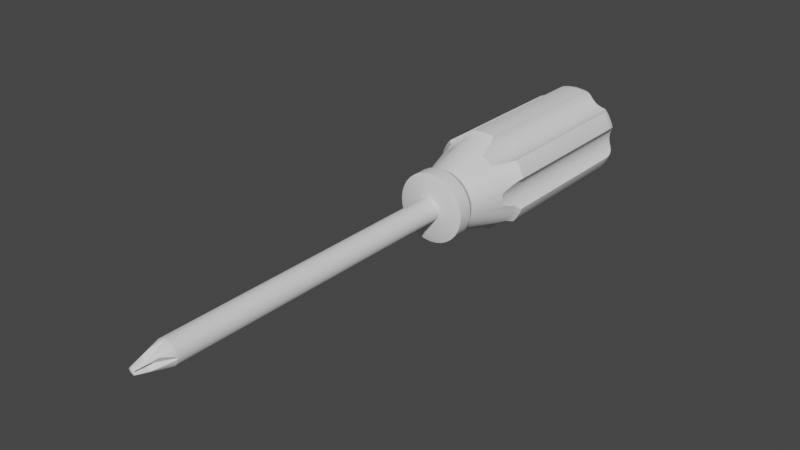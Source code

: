 # Source: PlusDriver.blend  (saved by Blender 3.0.42; exported with 4.5.12 LTS)
import bpy
from mathutils import Matrix  # noqa: F401  (used for matrix-valued properties, if any)

bpy.ops.wm.read_factory_settings(use_empty=True)
scene = bpy.context.scene
scene.name = 'Scene'

# ---- collections
col_collection = bpy.data.collections.new('Collection'); scene.collection.children.link(col_collection)

# ---- node groups
ng_auto_smooth = bpy.data.node_groups.new('Auto Smooth', 'GeometryNodeTree')
_s = ng_auto_smooth.interface.new_socket(name='Geometry', in_out='OUTPUT', socket_type='NodeSocketGeometry')
_s = ng_auto_smooth.interface.new_socket(name='Geometry', in_out='INPUT', socket_type='NodeSocketGeometry')
_s = ng_auto_smooth.interface.new_socket(name='Angle', in_out='INPUT', socket_type='NodeSocketFloat')
_s.subtype = 'ANGLE'
_s.min_value = 0.0
_s.max_value = 3.142
ng_auto_smooth.is_modifier = True
_N = ng_auto_smooth.nodes; _L = ng_auto_smooth.links
n0 = _N.new('NodeGroupOutput'); n0.name = 'Group Output'; n0.location = (480, -100)
n1 = _N.new('NodeGroupInput'); n1.name = 'Group Input'; n1.location = (-420, -300)
n2 = _N.new('NodeGroupInput'); n2.name = 'Group Input.001'; n2.location = (-60, -100)
n3 = _N.new('GeometryNodeSetShadeSmooth'); n3.name = 'Set Shade Smooth'; n3.location = (120, -100)
n3.domain = 'EDGE'
n4 = _N.new('GeometryNodeSetShadeSmooth'); n4.name = 'Set Shade Smooth.001'; n4.location = (300, -100)
n5 = _N.new('GeometryNodeInputMeshEdgeAngle'); n5.name = 'Edge Angle'; n5.location = (-420, -220)
n6 = _N.new('GeometryNodeInputEdgeSmooth'); n6.name = 'Is Edge Smooth'; n6.location = (-60, -160)
n7 = _N.new('GeometryNodeInputShadeSmooth'); n7.name = 'Is Face Smooth'; n7.location = (-240, -340)
n8 = _N.new('FunctionNodeBooleanMath'); n8.name = 'Boolean Math'; n8.location = (-60, -220)
n9 = _N.new('FunctionNodeCompare'); n9.name = 'Compare'; n9.location = (-240, -180)
n9.operation = 'LESS_EQUAL'
_L.new(n5.outputs[0], n9.inputs[0])
_L.new(n4.outputs[0], n0.inputs[0])
_L.new(n1.outputs[1], n9.inputs[1])
_L.new(n9.outputs[0], n8.inputs[0])
_L.new(n7.outputs[0], n8.inputs[1])
_L.new(n2.outputs[0], n3.inputs[0])
_L.new(n6.outputs[0], n3.inputs[1])
_L.new(n3.outputs[0], n4.inputs[0])
_L.new(n8.outputs[0], n3.inputs[2])
n0.is_active_output = True

# ---- world
world_world = bpy.data.worlds.new('World'); scene.world = world_world
world_world.use_nodes = True; world_world.node_tree.nodes.clear()
_N = world_world.node_tree.nodes; _L = world_world.node_tree.links
n0 = _N.new('ShaderNodeOutputWorld'); n0.name = 'World Output'; n0.location = (300, 300)
n1 = _N.new('ShaderNodeBackground'); n1.name = 'Background'; n1.location = (10, 300)
n1.inputs[0].default_value = (0.05088, 0.05088, 0.05088, 1.0)
_L.new(n1.outputs[0], n0.inputs[0])
n0.is_active_output = True
world_world.color = (0.05088, 0.05088, 0.05088)
world_world.use_sun_shadow = False
world_world.sun_shadow_jitter_overblur = 0.0

# ---- meshes
me_x = bpy.data.meshes.new('円柱')
me_x.from_pydata([(0.3467, 0.8371, 1.063), (0.5034, 0.7533, 1.063), (0.6712, -0.4318, 1.257), (0.8886, 0.1768, 1.063), (0.906, -3.616e-08, 1.063), (0.8886, -0.1768, 1.063), (0.5034, -0.7533, 1.063), (0.3467, -0.8371, 1.063), (-0.08415, -0.7841, 1.257), (-0.007555, -0.7766, 1.257), (-0.3467, -0.8371, 1.063), (0.06904, -0.7841, 1.257), (-0.5034, -0.7533, 1.063), (-0.8886, -0.1768, 1.063), (-0.906, 1.667e-08, 1.063), (-0.8886, 0.1768, 1.063), (-0.5034, 0.7533, 1.063), (-0.6691, -0.4318, 1.257), (-0.3467, 0.8371, 1.063), (0.3827, 0.9239, 1.0), (0.5556, 0.8315, 1.0), (-0.6328, 0.4694, 1.257), (0.9808, 0.1951, 1.0), (-0.6691, 0.4015, 1.257), (1.0, -4.371e-08, 1.0), (-0.718, 0.342, 1.257), (0.9808, -0.1951, 1.0), (0.5556, -0.8315, 1.0), (0.3827, -0.9239, 1.0), (-0.3827, -0.9239, 1.0), (-0.5556, -0.8315, 1.0), (-0.9808, -0.1951, 1.0), (-1.0, 1.192e-08, 1.0), (-0.9808, 0.1951, 1.0), (-0.5556, 0.8315, 1.0), (-0.3827, 0.9239, 1.0), (0.1173, 0.5897, 1.656), (-1.553e-07, 0.6012, 1.656), (0.2301, 0.5555, 1.656), (0.334, 0.4999, 1.656), (0.4251, 0.4251, 1.656), (0.06904, 0.7944, 1.257), (0.4999, 0.334, 1.656), (0.5555, 0.2301, 1.656), (-0.007555, 0.7869, 1.257), (0.5897, 0.1173, 1.656), (0.6012, -1.914e-08, 1.656), (-0.08415, 0.7944, 1.257), (0.5897, -0.1173, 1.656), (0.72, 0.342, 1.257), (0.5555, -0.2301, 1.656), (0.4999, -0.334, 1.656), (0.6712, 0.4015, 1.257), (0.4251, -0.4251, 1.656), (0.334, -0.4999, 1.656), (0.6349, 0.4694, 1.257), (0.2301, -0.5555, 1.656), (0.1173, -0.5897, 1.656), (-2.017e-07, -0.6012, 1.656), (-0.1173, -0.5897, 1.656), (-0.2301, -0.5555, 1.656), (-0.334, -0.4999, 1.656), (-0.4251, -0.4251, 1.656), (-0.4999, -0.334, 1.656), (-0.5555, -0.2301, 1.656), (-0.5897, -0.1173, 1.656), (-0.6012, 1.592e-08, 1.656), (-0.5897, 0.1173, 1.656), (-0.5555, 0.2301, 1.656), (-0.4999, 0.334, 1.656), (-0.4251, 0.4251, 1.656), (-0.334, 0.4999, 1.656), (-0.2301, 0.5555, 1.656), (-0.1173, 0.5897, 1.656), (0.1333, 0.6703, 1.741), (-1.572e-07, 0.6834, 1.741), (0.2615, 0.6314, 1.741), (0.3797, 0.5683, 1.741), (0.4833, 0.4833, 1.741), (0.5683, 0.3797, 1.741), (0.6314, 0.2615, 1.741), (0.6703, 0.1333, 1.741), (0.6834, -1.388e-08, 1.741), (0.6703, -0.1333, 1.741), (0.6314, -0.2615, 1.741), (0.5683, -0.3797, 1.741), (0.4833, -0.4833, 1.741), (0.3797, -0.5683, 1.741), (0.2615, -0.6314, 1.741), (0.1333, -0.6703, 1.741), (-2.099e-07, -0.6834, 1.741), (-0.1333, -0.6703, 1.741), (-0.2615, -0.6314, 1.741), (-0.3797, -0.5683, 1.741), (-0.4833, -0.4833, 1.741), (-0.5683, -0.3797, 1.741), (-0.6314, -0.2615, 1.741), (-0.6703, -0.1333, 1.741), (-0.6834, 2.597e-08, 1.741), (-0.6703, 0.1333, 1.741), (-0.6314, 0.2615, 1.741), (-0.5683, 0.3797, 1.741), (-0.4833, 0.4833, 1.741), (-0.3797, 0.5683, 1.741), (-0.2615, 0.6314, 1.741), (-0.1333, 0.6703, 1.741), (0.1333, 0.6703, 1.908), (-1.572e-07, 0.6834, 1.908), (0.2615, 0.6314, 1.908), (0.3797, 0.5683, 1.908), (0.4833, 0.4833, 1.908), (0.5683, 0.3797, 1.908), (0.6314, 0.2615, 1.908), (0.6703, 0.1333, 1.908), (0.6834, -1.309e-09, 1.908), (0.6703, -0.1333, 1.908), (0.6314, -0.2615, 1.908), (0.5683, -0.3797, 1.908), (0.4833, -0.4833, 1.908), (0.3797, -0.5683, 1.908), (0.2615, -0.6314, 1.908), (0.1333, -0.6703, 1.908), (-2.099e-07, -0.6834, 1.908), (-0.1333, -0.6703, 1.908), (-0.2615, -0.6314, 1.908), (-0.3797, -0.5683, 1.908), (-0.4833, -0.4833, 1.908), (-0.5683, -0.3797, 1.908), (-0.6314, -0.2615, 1.908), (-0.6703, -0.1333, 1.908), (-0.6834, 3.854e-08, 1.908), (-0.6703, 0.1333, 1.908), (-0.6314, 0.2615, 1.908), (-0.5683, 0.3797, 1.908), (-0.4833, 0.4833, 1.908), (-0.3797, 0.5683, 1.908), (-0.2615, 0.6314, 1.908), (-0.1333, 0.6703, 1.908), (0.09636, 0.4844, 1.942), (-1.513e-07, 0.4939, 1.942), (0.189, 0.4563, 1.942), (0.2744, 0.4107, 1.942), (0.3492, 0.3492, 1.942), (0.4107, 0.2744, 1.942), (0.4563, 0.189, 1.942), (0.4844, 0.09636, 1.942), (0.4939, 2.185e-09, 1.942), (0.4844, -0.09636, 1.942), (0.4563, -0.189, 1.942), (0.4107, -0.2744, 1.942), (0.3492, -0.3492, 1.942), (0.2744, -0.4107, 1.942), (0.189, -0.4563, 1.942), (0.09636, -0.4844, 1.942), (-1.893e-07, -0.4939, 1.942), (-0.09636, -0.4844, 1.942), (-0.189, -0.4563, 1.942), (-0.2744, -0.4107, 1.942), (-0.3492, -0.3492, 1.942), (-0.4107, -0.2744, 1.942), (-0.4563, -0.189, 1.942), (-0.4844, -0.09636, 1.942), (-0.4939, 3.098e-08, 1.942), (-0.4844, 0.09636, 1.942), (-0.4563, 0.189, 1.942), (-0.4107, 0.2744, 1.942), (-0.3492, 0.3492, 1.942), (-0.2744, 0.4107, 1.942), (-0.189, 0.4563, 1.942), (-0.09636, 0.4844, 1.942), (0.1567, 0.7877, -1.0), (0.3074, 0.742, -1.0), (0.3827, 0.9239, -0.8041), (0.3268, 0.7891, -0.9933), (0.345, 0.8329, -0.9738), (0.3606, 0.8706, -0.9426), (0.3726, 0.8995, -0.902), (0.3801, 0.9177, -0.8548), (0.4462, 0.6678, -1.0), (0.5556, 0.8315, -0.8041), (0.4745, 0.7102, -0.9933), (0.5009, 0.7496, -0.9738), (0.5235, 0.7835, -0.9426), (0.5409, 0.8095, -0.902), (0.5518, 0.8259, -0.8548), (0.5679, 0.5679, -1.0), (0.6039, 0.6039, -0.9933), (0.742, 0.3074, -1.0), (0.7877, 0.1567, -1.0), (0.9808, 0.1951, -0.8041), (0.8377, 0.1666, -0.9933), (0.8843, 0.1759, -0.9738), (0.9242, 0.1838, -0.9426), (0.9549, 0.1899, -0.902), (0.9742, 0.1938, -0.8548), (0.8032, -2.608e-08, -1.0), (1.0, -4.371e-08, -0.8041), (0.8541, -3.073e-08, -0.9933), (0.9016, -3.492e-08, -0.9738), (0.9423, -3.865e-08, -0.9426), (0.9736, -4.133e-08, -0.902), (0.9933, -4.307e-08, -0.8548), (0.7877, -0.1567, -1.0), (0.9808, -0.1951, -0.8041), (0.8377, -0.1666, -0.9933), (0.8843, -0.1759, -0.9738), (0.9242, -0.1838, -0.9426), (0.9549, -0.1899, -0.902), (0.9742, -0.1938, -0.8548), (0.742, -0.3074, -1.0), (0.5679, -0.5679, -1.0), (0.6039, -0.6039, -0.9933), (0.4462, -0.6678, -1.0), (0.5556, -0.8315, -0.8041), (0.4745, -0.7102, -0.9933), (0.5009, -0.7496, -0.9738), (0.5235, -0.7835, -0.9426), (0.5409, -0.8095, -0.902), (0.5518, -0.8259, -0.8548), (0.3074, -0.742, -1.0), (0.3827, -0.9239, -0.8041), (0.3268, -0.7891, -0.9933), (0.345, -0.8329, -0.9738), (0.3606, -0.8706, -0.9426), (0.3726, -0.8995, -0.902), (0.3801, -0.9177, -0.8548), (0.1567, -0.7877, -1.0), (-0.1567, -0.7877, -1.0), (-0.3074, -0.742, -1.0), (-0.3827, -0.9239, -0.8041), (-0.3268, -0.7891, -0.9933), (-0.345, -0.8329, -0.9738), (-0.3606, -0.8706, -0.9426), (-0.3726, -0.8995, -0.902), (-0.3801, -0.9177, -0.8548), (-0.4462, -0.6678, -1.0), (-0.5556, -0.8315, -0.8041), (-0.4745, -0.7102, -0.9933), (-0.5009, -0.7496, -0.9738), (-0.5235, -0.7835, -0.9426), (-0.5409, -0.8095, -0.902), (-0.5518, -0.8259, -0.8548), (-0.5679, -0.5679, -1.0), (-0.6039, -0.6039, -0.9933), (-0.742, -0.3074, -1.0), (-0.7877, -0.1567, -1.0), (-0.9808, -0.1951, -0.8041), (-0.8377, -0.1666, -0.9933), (-0.8843, -0.1759, -0.9738), (-0.9242, -0.1838, -0.9426), (-0.9549, -0.1899, -0.902), (-0.9742, -0.1938, -0.8548), (-0.8032, 1.118e-08, -1.0), (-1.0, 1.192e-08, -0.8041), (-0.8541, 1.141e-08, -0.9933), (-0.9016, 1.153e-08, -0.9738), (-0.9423, 1.187e-08, -0.9426), (-0.9736, 1.187e-08, -0.902), (-0.9933, 1.187e-08, -0.8548), (-0.7877, 0.1567, -1.0), (-0.9808, 0.1951, -0.8041), (-0.8377, 0.1666, -0.9933), (-0.8843, 0.1759, -0.9738), (-0.9242, 0.1838, -0.9426), (-0.9549, 0.1899, -0.902), (-0.9742, 0.1938, -0.8548), (-0.742, 0.3074, -1.0), (-0.5679, 0.5679, -1.0), (-0.6039, 0.6039, -0.9933), (-0.4462, 0.6678, -1.0), (-0.5556, 0.8315, -0.8041), (-0.4745, 0.7102, -0.9933), (-0.5009, 0.7496, -0.9738), (-0.5235, 0.7835, -0.9426), (-0.5409, 0.8095, -0.902), (-0.5518, 0.8259, -0.8548), (-0.3074, 0.742, -1.0), (-0.3827, 0.9239, -0.8041), (-0.3268, 0.7891, -0.9933), (-0.345, 0.8329, -0.9738), (-0.3606, 0.8706, -0.9426), (-0.3726, 0.8995, -0.902), (-0.3801, 0.9177, -0.8548), (-0.1567, 0.7877, -1.0), (-0.9703, 0.2295, 1.0), (-0.6072, 0.6624, -0.9738), (-0.9703, 0.2295, -0.8041), (-0.603, 0.6196, -0.9886), (-0.6045, 0.6045, -0.993), (-0.6324, 0.7684, 1.0), (-0.6324, 0.7684, -0.8041), (-0.718, 0.342, -1.0), (-0.8662, 0.2506, 1.063), (-0.7278, 0.3339, -1.0), (-0.6235, 0.5002, -1.0), (-0.919, 0.2346, 1.032), (-0.6105, 0.6962, 1.047), (-0.6077, 0.6677, 1.063), (-0.6691, 0.4015, -1.0), (-0.6328, 0.4694, -1.0), (-0.8453, 0.2569, 1.098), (-0.7541, 0.3124, 1.237), (-0.7774, 0.2932, 1.205), (-0.6303, 0.7615, -0.8548), (-0.7341, 0.3288, 1.257), (-0.6704, 0.4479, 1.257), (-0.6144, 0.709, -0.9426), (-0.6242, 0.7412, -0.902), (-0.6105, 0.6962, -0.9521), (-0.6211, 0.5079, 1.257), (-0.6105, 0.543, 1.229), (-0.6045, 0.6045, 1.162), (-0.603, 0.6196, 1.141), (-0.9632, 0.2302, -0.8548), (-0.6105, 0.543, -0.9977), (-0.9421, 0.2323, -0.902), (-0.6046, 0.6032, -0.9933), (-0.9078, 0.238, -0.9426), (-0.919, 0.2346, -0.93), (-0.8611, 0.2521, -0.9738), (-0.8453, 0.2569, -0.9794), (-0.8035, 0.2793, -0.9933), (-0.7541, 0.3124, -0.9983), (-0.7774, 0.2932, -0.9961), (-0.625, -0.7745, 1.0), (-0.7926, -0.3154, -0.9933), (-0.625, -0.7745, -0.8041), (-0.9609, -0.2607, 1.0), (-0.779, -0.3227, -0.9948), (-0.9609, -0.2607, -0.8041), (-0.6495, -0.4685, -1.0), (-0.6874, -0.4095, -1.0), (-0.6105, -0.7265, 1.031), (-0.6049, -0.67, 1.063), (-0.8561, -0.2839, 1.063), (-0.6691, -0.4318, -1.0), (-0.919, -0.2648, 1.026), (-0.8453, -0.2872, 1.081), (-0.779, -0.3227, 1.185), (-0.603, -0.6499, 1.096), (-0.6072, -0.6072, 1.155), (-0.9537, -0.2614, -0.8548), (-0.919, -0.2648, -0.9185), (-0.9326, -0.2635, -0.902), (-0.6105, -0.5733, 1.192), (-0.642, -0.4825, 1.257), (-0.6328, -0.4997, 1.249), (-0.6704, -0.4479, 1.257), (-0.718, -0.3723, 1.245), (-0.851, -0.2855, -0.9738), (-0.8977, -0.2713, -0.9426), (-0.6975, -0.3972, 1.257), (-0.8453, -0.2872, -0.9758), (-0.7774, -0.3235, 1.187), (-0.6229, -0.7675, -0.8548), (-0.7774, -0.3235, -0.9949), (-0.6168, -0.7473, -0.902), (-0.6105, -0.7265, -0.9282), (-0.6092, -0.7132, -0.9426), (-0.718, -0.3723, -0.9988), (-0.6044, -0.6647, -0.9738), (-0.603, -0.6499, -0.9789), (-0.6072, -0.6072, -0.9914), (-0.608, -0.599, -0.9933), (-0.6328, -0.4997, -0.9991), (-0.6105, -0.5733, -0.9952), (0.3138, -0.9448, 1.0), (-0.2492, -0.862, -0.9738), (0.3138, -0.9448, -0.8041), (-0.3259, -0.9411, 1.0), (-0.3259, -0.9411, -0.8041), (-0.2257, -0.8427, -0.9842), (-0.1983, -0.8281, -0.9933), (0.2701, -0.8915, 1.043), (0.2423, -0.8687, 1.063), (-0.1607, -0.808, -0.9973), (-0.1109, -0.7922, -1.0), (-0.2852, -0.8915, 1.04), (0.09954, -0.7933, -1.0), (-0.2533, -0.8654, 1.063), (-0.08415, -0.7841, -1.0), (-0.007555, -0.7766, -1.0), (0.06904, -0.7841, -1.0), (0.2106, -0.8427, 1.129), (0.1625, -0.817, 1.205), (0.1427, -0.8064, 1.229), (0.1073, -0.7957, 1.257), (-0.3078, -0.9192, -0.902), (-0.3213, -0.9355, -0.8548), (-0.2865, -0.8931, -0.9426), (-0.2852, -0.8915, -0.9441), (-1.21e-07, -0.8063, 1.257), (-0.1187, -0.7946, 1.257), (-0.1578, -0.8064, 1.226), (-0.1607, -0.808, 1.223), (-0.2257, -0.8427, 1.121), (0.3092, -0.9392, -0.8548), (0.2957, -0.9228, -0.902), (-0.1578, -0.8064, -0.9975), (0.2744, -0.8968, -0.9426), (0.2701, -0.8915, -0.9474), (0.2382, -0.8654, -0.9738), (0.2106, -0.8427, -0.986), (0.1887, -0.831, -0.9933), (0.1625, -0.817, -0.9961), (0.1427, -0.8064, -0.9977), (0.9608, -0.2609, 1.0), (0.6111, -0.7117, -0.9426), (0.6126, -0.7265, -0.9265), (0.9608, -0.2609, -0.8041), (0.6267, -0.7731, 1.0), (0.6267, -0.7731, -0.8041), (0.6063, -0.6631, -0.9738), (0.8559, -0.2846, 1.063), (0.921, -0.2648, 1.025), (0.609, -0.609, -0.9903), (0.605, -0.6499, -0.9783), (0.6068, -0.6684, 1.063), (0.6126, -0.7265, 1.03), (0.6836, -0.4167, -1.0), (0.6712, -0.4318, -1.0), (0.6554, -0.4613, -1.0), (0.8474, -0.2872, 1.077), (0.7801, -0.3231, 1.183), (0.605, -0.6499, 1.093), (0.609, -0.609, 1.15), (0.6937, -0.4044, 1.257), (0.7795, -0.3235, 1.183), (0.72, -0.3723, 1.241), (0.6103, -0.5962, -0.9933), (0.6126, -0.5733, -0.995), (0.6126, -0.5733, 1.189), (0.6704, -0.4479, 1.257), (0.6349, -0.4997, 1.246), (0.6479, -0.4753, 1.257), (0.6349, -0.4997, -0.9989), (0.9536, -0.2616, -0.8548), (0.72, -0.3723, -0.9985), (0.9325, -0.2637, -0.902), (0.921, -0.2648, -0.916), (0.8975, -0.272, -0.9426), (0.7795, -0.3235, -0.9946), (0.8508, -0.2862, -0.9738), (0.8474, -0.2872, -0.975), (0.7801, -0.3231, -0.9946), (0.7922, -0.3167, -0.9933), (0.6246, -0.7662, -0.8548), (0.6184, -0.7459, -0.902), (0.634, 0.7671, 1.0), (0.8031, 0.2806, -0.9933), (0.634, 0.7671, -0.8041), (0.7555, 0.3129, -0.9981), (0.7795, 0.2932, -0.9958), (0.9703, 0.2297, 1.0), (0.9703, 0.2297, -0.8041), (0.6349, 0.4694, -1.0), (0.6268, 0.4962, -1.0), (0.7262, 0.3369, -1.0), (0.72, 0.342, -1.0), (0.6096, 0.6661, 1.063), (0.6126, 0.6962, 1.046), (0.6712, 0.4015, -1.0), (0.921, 0.2346, 1.031), (0.866, 0.2513, 1.063), (0.605, 0.6196, -0.988), (0.605, 0.6196, 1.139), (0.6091, 0.6608, -0.9738), (0.6126, 0.6962, -0.9511), (0.6063, 0.6063, 1.157), (0.6126, 0.543, 1.226), (0.6244, 0.504, 1.257), (0.6704, 0.4479, 1.257), (0.6258, 0.7399, -0.902), (0.616, 0.7076, -0.9426), (0.632, 0.7602, -0.8548), (0.7555, 0.3129, 1.235), (0.7325, 0.3318, 1.257), (0.8474, 0.2569, 1.094), (0.7795, 0.2932, 1.201), (0.9631, 0.2304, -0.8548), (0.921, 0.2346, -0.9274), (0.942, 0.2325, -0.902), (0.8474, 0.2569, -0.9786), (0.9076, 0.2386, -0.9426), (0.8609, 0.2528, -0.9738), (0.6063, 0.6063, -0.9919), (0.6069, 0.6003, -0.9933), (0.6126, 0.543, -0.9975), (-0.3191, 0.9432, 1.0), (-0.1859, 0.8318, -0.9933), (-0.3191, 0.9432, -0.8041), (-0.163, 0.8196, -0.9957), (0.307, 0.9469, 1.0), (0.307, 0.9469, -0.8041), (-0.1578, 0.8168, -0.9962), (-0.08519, 0.7948, -1.0), (0.2331, 0.8715, 1.063), (0.2701, 0.9019, 1.036), (0.07379, 0.7959, -1.0), (0.06904, 0.7944, -1.0), (-0.08415, 0.7944, -1.0), (-0.2441, 0.8682, 1.063), (-0.2852, 0.9019, 1.033), (0.08156, 0.7982, 1.257), (-5.888e-08, 0.8063, 1.257), (-0.007555, 0.7869, -1.0), (0.1648, 0.8286, 1.182), (0.1427, 0.8168, 1.209), (0.2106, 0.8531, 1.11), (0.2889, 0.9249, -0.902), (0.3024, 0.9413, -0.8548), (0.2701, 0.9019, -0.9379), (-0.2257, 0.8531, 1.102), (-0.163, 0.8196, 1.2), (0.2667, 0.8991, -0.9426), (-0.1578, 0.8168, 1.206), (-0.09297, 0.7971, 1.257), (0.2106, 0.8531, -0.9819), (0.229, 0.8682, -0.9738), (0.1427, 0.8168, -0.9964), (0.1648, 0.8286, -0.9945), (0.1763, 0.8348, -0.9933), (-0.3145, 0.9376, -0.8548), (-0.301, 0.9212, -0.902), (-0.2257, 0.8531, -0.9801), (-0.2852, 0.9019, -0.9322), (-0.2777, 0.8958, -0.9426), (-0.24, 0.8648, -0.9738)], [], [(172, 19, 20, 179), (179, 20, 448, 450), (22, 189, 454, 453), (189, 22, 24, 196), (196, 24, 26, 203), (409, 203, 26, 406), (27, 213, 411, 410), (213, 27, 28, 220), (368, 220, 28, 366), (29, 229, 370, 369), (229, 29, 30, 236), (326, 236, 30, 324), (327, 31, 246, 329), (246, 31, 32, 253), (253, 32, 33, 260), (260, 33, 284, 286), (289, 34, 270, 290), (270, 34, 35, 277), (277, 35, 488, 490), (5, 4, 46, 48), (492, 19, 172, 493), (497, 496, 0, 19, 492), (0, 1, 20, 19), (460, 448, 20, 1, 459), (462, 463, 3, 22, 453), (3, 4, 24, 22), (4, 5, 26, 24), (414, 406, 26, 5, 413), (418, 417, 6, 27, 410), (6, 7, 28, 27), (373, 366, 28, 7, 374), (377, 379, 10, 29, 369), (10, 12, 30, 29), (332, 324, 30, 12, 333), (336, 334, 13, 31, 327), (13, 14, 32, 31), (14, 15, 33, 32), (295, 284, 33, 15, 292), (296, 297, 16, 34, 289), (16, 18, 35, 34), (488, 35, 18, 501, 502), (53, 51, 85, 86), (337, 338, 64, 65, 13, 334), (422, 413, 5, 48, 50, 423), (14, 13, 65, 66), (427, 423, 50, 51, 432, 426, 428), (15, 14, 66, 67), (434, 432, 51, 53, 425, 431, 433), (300, 292, 15, 67, 68, 301, 302), (424, 425, 53, 54, 6, 417), (304, 301, 68, 69, 305), (7, 6, 54, 56), (37, 36, 506, 507, 503, 504), (309, 305, 69, 70, 311, 310), (383, 374, 7, 56, 57, 384), (38, 0, 496, 508, 506, 36), (312, 311, 70, 71, 16, 297), (385, 384, 57, 58, 391, 386), (1, 0, 38, 39), (18, 16, 71, 72), (392, 391, 58, 59, 394, 393), (465, 459, 1, 39, 40, 468), (18, 72, 73, 513, 512, 501), (395, 394, 59, 60, 10, 379), (469, 468, 40, 42, 471, 470), (513, 73, 37, 504, 516, 515), (12, 10, 60, 61), (476, 471, 42, 43, 475), (339, 333, 12, 61, 62, 340), (478, 475, 43, 45, 3, 463, 477), (344, 340, 62, 63, 347, 345, 346), (4, 3, 45, 46), (351, 347, 63, 64, 338, 353, 348), (89, 88, 120, 121), (68, 67, 99, 100), (54, 53, 86, 87), (69, 68, 100, 101), (56, 54, 87, 88), (36, 37, 75, 74), (70, 69, 101, 102), (57, 56, 88, 89), (38, 36, 74, 76), (71, 70, 102, 103), (58, 57, 89, 90), (39, 38, 76, 77), (72, 71, 103, 104), (59, 58, 90, 91), (40, 39, 77, 78), (73, 72, 104, 105), (60, 59, 91, 92), (42, 40, 78, 79), (37, 73, 105, 75), (61, 60, 92, 93), (43, 42, 79, 80), (62, 61, 93, 94), (45, 43, 80, 81), (63, 62, 94, 95), (46, 45, 81, 82), (64, 63, 95, 96), (48, 46, 82, 83), (65, 64, 96, 97), (50, 48, 83, 84), (66, 65, 97, 98), (51, 50, 84, 85), (67, 66, 98, 99), (124, 123, 155, 156), (76, 74, 106, 108), (103, 102, 134, 135), (90, 89, 121, 122), (77, 76, 108, 109), (104, 103, 135, 136), (91, 90, 122, 123), (78, 77, 109, 110), (105, 104, 136, 137), (92, 91, 123, 124), (79, 78, 110, 111), (75, 105, 137, 107), (93, 92, 124, 125), (80, 79, 111, 112), (94, 93, 125, 126), (81, 80, 112, 113), (95, 94, 126, 127), (82, 81, 113, 114), (96, 95, 127, 128), (83, 82, 114, 115), (97, 96, 128, 129), (84, 83, 115, 116), (98, 97, 129, 130), (85, 84, 116, 117), (99, 98, 130, 131), (86, 85, 117, 118), (100, 99, 131, 132), (87, 86, 118, 119), (101, 100, 132, 133), (88, 87, 119, 120), (74, 75, 107, 106), (102, 101, 133, 134), (165, 164, 163, 162, 161, 160, 159, 158, 157, 156, 155, 154, 153, 152, 151, 150, 149, 148, 147, 146, 145, 144, 143, 142, 141, 140, 138, 139, 169, 168, 167, 166), (111, 110, 142, 143), (107, 137, 169, 139), (125, 124, 156, 157), (112, 111, 143, 144), (126, 125, 157, 158), (113, 112, 144, 145), (127, 126, 158, 159), (114, 113, 145, 146), (128, 127, 159, 160), (115, 114, 146, 147), (129, 128, 160, 161), (116, 115, 147, 148), (130, 129, 161, 162), (117, 116, 148, 149), (131, 130, 162, 163), (118, 117, 149, 150), (132, 131, 163, 164), (119, 118, 150, 151), (133, 132, 164, 165), (120, 119, 151, 152), (106, 107, 139, 138), (134, 133, 165, 166), (121, 120, 152, 153), (108, 106, 138, 140), (135, 134, 166, 167), (122, 121, 153, 154), (109, 108, 140, 141), (136, 135, 167, 168), (123, 122, 154, 155), (110, 109, 141, 142), (137, 136, 168, 169), (519, 520, 170, 498), (172, 177, 510, 493), (510, 177, 176, 509), (509, 176, 175, 514, 511), (514, 175, 174, 518), (518, 174, 173, 521, 517), (521, 173, 171, 170, 520), (172, 179, 184, 177), (177, 184, 183, 176), (176, 183, 182, 175), (175, 182, 181, 174), (174, 181, 180, 173), (173, 180, 178, 171), (474, 184, 179, 450), (184, 474, 472, 183), (183, 472, 473, 182), (467, 466, 181, 182, 473), (464, 485, 186, 180, 181, 466), (180, 186, 185, 178), (485, 486, 186), (487, 456, 185, 186, 486), (187, 457, 451), (454, 189, 194, 479), (479, 194, 193, 481), (480, 481, 193, 192, 483), (483, 192, 191, 484), (484, 191, 190, 449, 482), (449, 190, 188, 187, 451, 452), (189, 196, 201, 194), (194, 201, 200, 193), (193, 200, 199, 192), (192, 199, 198, 191), (191, 198, 197, 190), (190, 197, 195, 188), (196, 203, 208, 201), (201, 208, 207, 200), (200, 207, 206, 199), (199, 206, 205, 198), (198, 205, 204, 197), (197, 204, 202, 195), (208, 203, 409, 436), (438, 207, 208, 436), (439, 440, 206, 207, 438), (442, 205, 206, 440), (443, 445, 204, 205, 442), (445, 444, 209, 202, 204), (437, 419, 209, 444, 441), (211, 429, 415), (430, 429, 211, 210, 421, 435), (411, 213, 218, 446), (446, 218, 217, 447), (408, 447, 217, 216, 407), (215, 412, 407, 216), (416, 412, 215, 214, 211, 415), (211, 214, 212, 210), (213, 220, 225, 218), (218, 225, 224, 217), (217, 224, 223, 216), (216, 223, 222, 215), (215, 222, 221, 214), (214, 221, 219, 212), (225, 220, 368, 396), (224, 225, 396, 397), (399, 223, 224, 397), (400, 401, 222, 223, 399), (402, 403, 221, 222, 401), (404, 226, 219, 221, 403), (378, 226, 404, 405), (375, 227, 376, 398), (370, 229, 234, 388), (234, 233, 387, 388), (233, 232, 389, 387), (390, 389, 232, 231, 367), (371, 367, 231, 230, 372), (375, 372, 230, 228, 227), (229, 236, 241, 234), (234, 241, 240, 233), (233, 240, 239, 232), (232, 239, 238, 231), (231, 238, 237, 230), (230, 237, 235, 228), (354, 241, 236, 326), (241, 354, 356, 240), (357, 358, 239, 240, 356), (238, 239, 358, 360), (361, 362, 243, 237, 238, 360), (237, 243, 242, 235), (363, 243, 362), (364, 330, 242, 243, 363, 365), (355, 328, 244, 331, 359), (246, 251, 341, 329), (251, 250, 343, 341), (342, 343, 250, 249, 350), (249, 248, 349, 350), (352, 349, 248, 247, 325), (328, 325, 247, 245, 244), (246, 253, 258, 251), (251, 258, 257, 250), (250, 257, 256, 249), (249, 256, 255, 248), (248, 255, 254, 247), (247, 254, 252, 245), (253, 260, 265, 258), (258, 265, 264, 257), (257, 264, 263, 256), (256, 263, 262, 255), (255, 262, 261, 254), (254, 261, 259, 252), (313, 265, 260, 286), (315, 264, 265, 313), (318, 317, 263, 264, 315), (262, 263, 317, 319), (320, 321, 261, 262, 319), (323, 322, 266, 259, 261, 321), (266, 322, 293), (288, 268, 316), (314, 316, 268, 267, 294), (290, 270, 275, 303), (303, 275, 274, 307), (307, 274, 273, 306), (308, 306, 273, 272, 285), (287, 285, 272, 271, 268, 288), (268, 271, 269, 267), (270, 277, 282, 275), (275, 282, 281, 274), (274, 281, 280, 273), (273, 280, 279, 272), (272, 279, 278, 271), (271, 278, 276, 269), (522, 282, 277, 490), (523, 281, 282, 522), (526, 280, 281, 523, 525), (527, 279, 280, 526), (489, 278, 279, 527, 524), (491, 283, 276, 278, 489), (495, 283, 491, 494), (458, 457, 187, 188, 195, 202, 209, 419, 420, 421, 210, 212, 219, 226, 378, 382, 381, 380, 376, 227, 228, 235, 242, 330, 335, 331, 244, 245, 252, 259, 266, 293, 291, 298, 299, 294, 267, 269, 276, 283, 495, 500, 505, 499, 498, 170, 171, 178, 185, 456, 455, 461), (296, 289, 290, 303, 307, 306, 308), (308, 285, 287, 312, 297, 296), (312, 287, 288, 316, 314, 310, 311), (310, 314, 294, 299, 21, 309), (298, 23, 21, 299), (25, 23, 298, 291), (301, 304, 25, 291, 293, 322, 323, 302), (323, 321, 320, 300, 302), (319, 317, 318, 295, 292, 300, 320), (315, 313, 286, 284, 295, 318), (305, 309, 21, 23, 25, 304), (342, 336, 327, 329, 341, 343), (352, 337, 334, 336, 342, 350, 349), (337, 352, 325, 328, 355, 353, 338), (359, 348, 353, 355), (359, 331, 335, 17, 351, 348), (364, 346, 345, 17, 335, 330), (344, 346, 364, 365), (365, 363, 362, 361, 339, 340, 344), (360, 358, 357, 332, 333, 339, 361), (356, 354, 326, 324, 332, 357), (351, 17, 345, 347), (377, 369, 370, 388, 387, 389, 390), (390, 367, 371, 395, 379, 377), (394, 395, 371, 372, 375, 398, 393), (398, 376, 380, 8, 392, 393), (381, 9, 8, 380), (382, 11, 9, 381), (385, 386, 11, 382, 378, 405), (405, 404, 403, 402, 383, 384, 385), (402, 401, 400, 373, 374, 383), (400, 399, 397, 396, 368, 366, 373), (391, 392, 8, 9, 11, 386), (425, 424, 416, 415, 429, 430, 431), (435, 433, 431, 430), (433, 435, 421, 420, 2, 434), (437, 428, 426, 2, 420, 419), (441, 427, 428, 437), (445, 443, 422, 423, 427, 441, 444), (443, 442, 440, 439, 414, 413, 422), (438, 436, 409, 406, 414, 439), (434, 2, 426, 432), (418, 410, 411, 446, 447, 408), (417, 418, 408, 407, 412, 416, 424), (466, 467, 460, 459, 465, 464), (474, 450, 448, 460, 467, 473, 472), (480, 462, 453, 454, 479, 481), (483, 484, 482, 477, 463, 462, 480), (478, 477, 482, 449, 452), (475, 478, 452, 451, 457, 458, 49, 476), (461, 52, 49, 458), (455, 55, 52, 461), (471, 476, 49, 52, 55, 470), (469, 470, 55, 455, 456, 487), (487, 486, 485, 464, 465, 468, 469), (493, 510, 509, 511, 497, 492), (517, 508, 496, 497, 511, 514, 518), (520, 519, 507, 506, 508, 517, 521), (498, 499, 41, 503, 507, 519), (44, 41, 499, 505), (500, 47, 44, 505), (495, 494, 515, 516, 47, 500), (491, 489, 524, 512, 513, 515, 494), (527, 526, 525, 502, 501, 512, 524), (522, 490, 488, 502, 525, 523), (41, 44, 47, 516, 504, 503)])
me_x.polygons.foreach_set('use_smooth', [True] * 372)
_uv = me_x.uv_layers.new(name='UVマップ')
_uv.uv.foreach_set('vector', [0.9375, 0.549, 0.9375, 1.0, 0.9062, 1.0, 0.9062, 0.549, 0.9062, 0.549, 0.9062, 1.0, 0.8901, 1.0, 0.8901, 0.549, 0.7812, 1.0, 0.7812, 0.549, 0.787, 0.549, 0.787, 1.0, 0.7812, 0.549, 0.7812, 1.0, 0.75, 1.0, 0.75, 0.549, 0.75, 0.549, 0.75, 1.0, 0.7188, 1.0, 0.7188, 0.549, 0.7078, 0.549, 0.7188, 0.549, 0.7188, 1.0, 0.7078, 1.0, 0.5938, 1.0, 0.5938, 0.549, 0.6084, 0.549, 0.6084, 1.0, 0.5938, 0.549, 0.5938, 1.0, 0.5625, 1.0, 0.5625, 0.549, 0.551, 0.549, 0.5625, 0.549, 0.5625, 1.0, 0.551, 1.0, 0.4375, 1.0, 0.4375, 0.549, 0.447, 0.549, 0.447, 1.0, 0.4375, 0.549, 0.4375, 1.0, 0.4062, 1.0, 0.4062, 0.549, 0.3919, 0.549, 0.4062, 0.549, 0.4062, 1.0, 0.3919, 1.0, 0.2922, 1.0, 0.2812, 1.0, 0.2812, 0.549, 0.2922, 0.549, 0.2812, 0.549, 0.2812, 1.0, 0.25, 1.0, 0.25, 0.549, 0.25, 0.549, 0.25, 1.0, 0.2188, 1.0, 0.2188, 0.549, 0.2188, 0.549, 0.2188, 1.0, 0.213, 1.0, 0.213, 0.549, 0.1096, 1.0, 0.09375, 1.0, 0.09375, 0.549, 0.1096, 0.549, 0.09375, 0.549, 0.09375, 1.0, 0.0625, 1.0, 0.0625, 0.549, 0.0625, 0.549, 0.0625, 1.0, 0.0519, 1.0, 0.0519, 0.549, 0.4633, 0.2076, 0.4674, 0.25, 0.4674, 0.25, 0.4633, 0.2076, 0.9501, 1.0, 0.9375, 1.0, 0.9375, 0.549, 0.9501, 0.549, 0.3148, 0.4665, 0.3059, 0.4592, 0.3332, 0.4509, 0.3418, 0.4717, 0.3237, 0.4772, 0.3332, 0.4509, 0.3708, 0.4308, 0.3833, 0.4496, 0.3418, 0.4717, 0.397, 0.4171, 0.4022, 0.4341, 0.3833, 0.4496, 0.3708, 0.4308, 0.3963, 0.4099, 0.471, 0.3063, 0.4578, 0.3103, 0.4633, 0.2924, 0.4854, 0.2968, 0.4829, 0.3051, 0.4633, 0.2924, 0.4674, 0.25, 0.49, 0.25, 0.4854, 0.2968, 0.4674, 0.25, 0.4633, 0.2076, 0.4854, 0.2032, 0.49, 0.25, 0.471, 0.1864, 0.4806, 0.1874, 0.4854, 0.2032, 0.4633, 0.2076, 0.4554, 0.1817, 0.397, 0.07564, 0.3956, 0.08958, 0.3708, 0.0692, 0.3833, 0.05045, 0.4004, 0.06446, 0.3708, 0.0692, 0.3332, 0.04911, 0.3418, 0.02827, 0.3833, 0.05045, 0.3148, 0.03603, 0.3253, 0.02325, 0.3418, 0.02827, 0.3332, 0.04911, 0.3081, 0.0415, 0.1816, 0.03603, 0.1892, 0.04231, 0.1668, 0.04911, 0.1582, 0.02827, 0.1718, 0.02413, 0.1668, 0.04911, 0.1292, 0.0692, 0.1167, 0.05045, 0.1582, 0.02827, 0.1035, 0.07564, 0.09999, 0.06413, 0.1167, 0.05045, 0.1292, 0.0692, 0.1048, 0.08921, 0.02945, 0.1864, 0.04453, 0.1819, 0.03673, 0.2076, 0.01461, 0.2032, 0.01939, 0.1874, 0.03673, 0.2076, 0.03255, 0.25, 0.01, 0.25, 0.01461, 0.2032, 0.03255, 0.25, 0.03673, 0.2924, 0.01461, 0.2968, 0.01, 0.25, 0.02945, 0.3063, 0.01712, 0.3051, 0.01461, 0.2968, 0.03673, 0.2924, 0.04211, 0.3101, 0.1035, 0.4171, 0.1042, 0.4103, 0.1292, 0.4308, 0.1167, 0.4496, 0.09822, 0.4344, 0.1292, 0.4308, 0.1668, 0.4509, 0.1582, 0.4717, 0.1167, 0.4496, 0.1734, 0.4764, 0.1582, 0.4717, 0.1668, 0.4509, 0.1914, 0.4584, 0.1816, 0.4665, 0.4038, 0.09624, 0.4308, 0.1292, 0.4308, 0.1292, 0.4038, 0.09624, 0.04498, 0.1804, 0.04911, 0.1668, 0.04911, 0.1668, 0.03673, 0.2076, 0.03673, 0.2076, 0.04453, 0.1819, 0.4551, 0.1805, 0.4554, 0.1817, 0.4633, 0.2076, 0.4633, 0.2076, 0.4509, 0.1668, 0.4509, 0.1668, 0.03255, 0.25, 0.03673, 0.2076, 0.03673, 0.2076, 0.03255, 0.25, 0.4508, 0.1667, 0.4509, 0.1668, 0.4509, 0.1668, 0.4308, 0.1292, 0.4308, 0.1292, 0.4371, 0.141, 0.4422, 0.1506, 0.03673, 0.2924, 0.03255, 0.25, 0.03255, 0.25, 0.03673, 0.2924, 0.4247, 0.1218, 0.4308, 0.1292, 0.4308, 0.1292, 0.4038, 0.09624, 0.4038, 0.09624, 0.4084, 0.1019, 0.4201, 0.1161, 0.04295, 0.3129, 0.04211, 0.3101, 0.03673, 0.2924, 0.03673, 0.2924, 0.04911, 0.3332, 0.04911, 0.3332, 0.04706, 0.3265, 0.3977, 0.09124, 0.4038, 0.09624, 0.4038, 0.09624, 0.3708, 0.0692, 0.3708, 0.0692, 0.3956, 0.08958, 0.05203, 0.3387, 0.04911, 0.3332, 0.04911, 0.3332, 0.0692, 0.3708, 0.0692, 0.3708, 0.3332, 0.04911, 0.3708, 0.0692, 0.3708, 0.0692, 0.3332, 0.04911, 0.25, 0.4674, 0.2924, 0.4633, 0.2924, 0.4633, 0.2873, 0.4638, 0.272, 0.4653, 0.25, 0.4674, 0.08248, 0.387, 0.0692, 0.3708, 0.0692, 0.3708, 0.09624, 0.4038, 0.09624, 0.4038, 0.08816, 0.3939, 0.3026, 0.03982, 0.3081, 0.0415, 0.3332, 0.04911, 0.3332, 0.04911, 0.2924, 0.03673, 0.2924, 0.03673, 0.3332, 0.4509, 0.3332, 0.4509, 0.3059, 0.4592, 0.302, 0.4604, 0.2924, 0.4633, 0.2924, 0.4633, 0.09858, 0.4057, 0.09624, 0.4038, 0.09624, 0.4038, 0.1292, 0.4308, 0.1292, 0.4308, 0.1042, 0.4103, 0.2878, 0.03628, 0.2924, 0.03673, 0.2924, 0.03673, 0.25, 0.03255, 0.25, 0.03255, 0.2789, 0.0354, 0.3708, 0.4308, 0.3332, 0.4509, 0.3332, 0.4509, 0.3708, 0.4308, 0.1668, 0.4509, 0.1292, 0.4308, 0.1292, 0.4308, 0.1668, 0.4509, 0.218, 0.0357, 0.25, 0.03255, 0.25, 0.03255, 0.2076, 0.03673, 0.2076, 0.03673, 0.2083, 0.03666, 0.4017, 0.4054, 0.3963, 0.4099, 0.3708, 0.4308, 0.3708, 0.4308, 0.4038, 0.4038, 0.4038, 0.4038, 0.1668, 0.4509, 0.1668, 0.4509, 0.2076, 0.4633, 0.2076, 0.4633, 0.1946, 0.4593, 0.1914, 0.4584, 0.1939, 0.04087, 0.2076, 0.03673, 0.2076, 0.03673, 0.1668, 0.04911, 0.1668, 0.04911, 0.1892, 0.04231, 0.4121, 0.3936, 0.4038, 0.4038, 0.4038, 0.4038, 0.4308, 0.3708, 0.4308, 0.3708, 0.4184, 0.3859, 0.2076, 0.4633, 0.2076, 0.4633, 0.25, 0.4674, 0.25, 0.4674, 0.2249, 0.465, 0.2088, 0.4634, 0.1292, 0.0692, 0.1668, 0.04911, 0.1668, 0.04911, 0.1292, 0.0692, 0.4475, 0.3395, 0.4308, 0.3708, 0.4308, 0.3708, 0.4509, 0.3332, 0.4509, 0.3332, 0.1026, 0.09101, 0.1048, 0.08921, 0.1292, 0.0692, 0.1292, 0.0692, 0.09624, 0.09624, 0.09624, 0.09624, 0.453, 0.3263, 0.4509, 0.3332, 0.4509, 0.3332, 0.4633, 0.2924, 0.4633, 0.2924, 0.4578, 0.3103, 0.4571, 0.3128, 0.09187, 0.1016, 0.09624, 0.09624, 0.09624, 0.09624, 0.0692, 0.1292, 0.0692, 0.1292, 0.07687, 0.1198, 0.08014, 0.1159, 0.4674, 0.25, 0.4633, 0.2924, 0.4633, 0.2924, 0.4674, 0.25, 0.06188, 0.1429, 0.0692, 0.1292, 0.0692, 0.1292, 0.04911, 0.1668, 0.04911, 0.1668, 0.04927, 0.1665, 0.05788, 0.1504, 0.2924, 0.03673, 0.3332, 0.04911, 0.3332, 0.04911, 0.2924, 0.03673, 0.04911, 0.3332, 0.03673, 0.2924, 0.03673, 0.2924, 0.04911, 0.3332, 0.3708, 0.0692, 0.4038, 0.09624, 0.4038, 0.09624, 0.3708, 0.0692, 0.0692, 0.3708, 0.04911, 0.3332, 0.04911, 0.3332, 0.0692, 0.3708, 0.3332, 0.04911, 0.3708, 0.0692, 0.3708, 0.0692, 0.3332, 0.04911, 0.2924, 0.4633, 0.25, 0.4674, 0.25, 0.4674, 0.2924, 0.4633, 0.09624, 0.4038, 0.0692, 0.3708, 0.0692, 0.3708, 0.09624, 0.4038, 0.2924, 0.03673, 0.3332, 0.04911, 0.3332, 0.04911, 0.2924, 0.03673, 0.3332, 0.4509, 0.2924, 0.4633, 0.2924, 0.4633, 0.3332, 0.4509, 0.1292, 0.4308, 0.09624, 0.4038, 0.09624, 0.4038, 0.1292, 0.4308, 0.25, 0.03255, 0.2924, 0.03673, 0.2924, 0.03673, 0.25, 0.03255, 0.3708, 0.4308, 0.3332, 0.4509, 0.3332, 0.4509, 0.3708, 0.4308, 0.1668, 0.4509, 0.1292, 0.4308, 0.1292, 0.4308, 0.1668, 0.4509, 0.2076, 0.03673, 0.25, 0.03255, 0.25, 0.03255, 0.2076, 0.03673, 0.4038, 0.4038, 0.3708, 0.4308, 0.3708, 0.4308, 0.4038, 0.4038, 0.2076, 0.4633, 0.1668, 0.4509, 0.1668, 0.4509, 0.2076, 0.4633, 0.1668, 0.04911, 0.2076, 0.03673, 0.2076, 0.03673, 0.1668, 0.04911, 0.4308, 0.3708, 0.4038, 0.4038, 0.4038, 0.4038, 0.4308, 0.3708, 0.25, 0.4674, 0.2076, 0.4633, 0.2076, 0.4633, 0.25, 0.4674, 0.1292, 0.0692, 0.1668, 0.04911, 0.1668, 0.04911, 0.1292, 0.0692, 0.4509, 0.3332, 0.4308, 0.3708, 0.4308, 0.3708, 0.4509, 0.3332, 0.09624, 0.09624, 0.1292, 0.0692, 0.1292, 0.0692, 0.09624, 0.09624, 0.4633, 0.2924, 0.4509, 0.3332, 0.4509, 0.3332, 0.4633, 0.2924, 0.0692, 0.1292, 0.09624, 0.09624, 0.09624, 0.09624, 0.0692, 0.1292, 0.4674, 0.25, 0.4633, 0.2924, 0.4633, 0.2924, 0.4674, 0.25, 0.04911, 0.1668, 0.0692, 0.1292, 0.0692, 0.1292, 0.04911, 0.1668, 0.4633, 0.2076, 0.4674, 0.25, 0.4674, 0.25, 0.4633, 0.2076, 0.03673, 0.2076, 0.04911, 0.1668, 0.04911, 0.1668, 0.03673, 0.2076, 0.4509, 0.1668, 0.4633, 0.2076, 0.4633, 0.2076, 0.4509, 0.1668, 0.03255, 0.25, 0.03673, 0.2076, 0.03673, 0.2076, 0.03255, 0.25, 0.4308, 0.1292, 0.4509, 0.1668, 0.4509, 0.1668, 0.4308, 0.1292, 0.03673, 0.2924, 0.03255, 0.25, 0.03255, 0.25, 0.03673, 0.2924, 0.1668, 0.04911, 0.2076, 0.03673, 0.2076, 0.03673, 0.1668, 0.04911, 0.3332, 0.4509, 0.2924, 0.4633, 0.2924, 0.4633, 0.3332, 0.4509, 0.1292, 0.4308, 0.09624, 0.4038, 0.09624, 0.4038, 0.1292, 0.4308, 0.25, 0.03255, 0.2924, 0.03673, 0.2924, 0.03673, 0.25, 0.03255, 0.3708, 0.4308, 0.3332, 0.4509, 0.3332, 0.4509, 0.3708, 0.4308, 0.1668, 0.4509, 0.1292, 0.4308, 0.1292, 0.4308, 0.1668, 0.4509, 0.2076, 0.03673, 0.25, 0.03255, 0.25, 0.03255, 0.2076, 0.03673, 0.4038, 0.4038, 0.3708, 0.4308, 0.3708, 0.4308, 0.4038, 0.4038, 0.2076, 0.4633, 0.1668, 0.4509, 0.1668, 0.4509, 0.2076, 0.4633, 0.1668, 0.04911, 0.2076, 0.03673, 0.2076, 0.03673, 0.1668, 0.04911, 0.4308, 0.3708, 0.4038, 0.4038, 0.4038, 0.4038, 0.4308, 0.3708, 0.25, 0.4674, 0.2076, 0.4633, 0.2076, 0.4633, 0.25, 0.4674, 0.1292, 0.0692, 0.1668, 0.04911, 0.1668, 0.04911, 0.1292, 0.0692, 0.4509, 0.3332, 0.4308, 0.3708, 0.4308, 0.3708, 0.4509, 0.3332, 0.09624, 0.09624, 0.1292, 0.0692, 0.1292, 0.0692, 0.09624, 0.09624, 0.4633, 0.2924, 0.4509, 0.3332, 0.4509, 0.3332, 0.4633, 0.2924, 0.0692, 0.1292, 0.09624, 0.09624, 0.09624, 0.09624, 0.0692, 0.1292, 0.4674, 0.25, 0.4633, 0.2924, 0.4633, 0.2924, 0.4674, 0.25, 0.04911, 0.1668, 0.0692, 0.1292, 0.0692, 0.1292, 0.04911, 0.1668, 0.4633, 0.2076, 0.4674, 0.25, 0.4674, 0.25, 0.4633, 0.2076, 0.03673, 0.2076, 0.04911, 0.1668, 0.04911, 0.1668, 0.03673, 0.2076, 0.4509, 0.1668, 0.4633, 0.2076, 0.4633, 0.2076, 0.4509, 0.1668, 0.03255, 0.25, 0.03673, 0.2076, 0.03673, 0.2076, 0.03255, 0.25, 0.4308, 0.1292, 0.4509, 0.1668, 0.4509, 0.1668, 0.4308, 0.1292, 0.03673, 0.2924, 0.03255, 0.25, 0.03255, 0.25, 0.03673, 0.2924, 0.4038, 0.09624, 0.4308, 0.1292, 0.4308, 0.1292, 0.4038, 0.09624, 0.04911, 0.3332, 0.03673, 0.2924, 0.03673, 0.2924, 0.04911, 0.3332, 0.3708, 0.0692, 0.4038, 0.09624, 0.4038, 0.09624, 0.3708, 0.0692, 0.0692, 0.3708, 0.04911, 0.3332, 0.04911, 0.3332, 0.0692, 0.3708, 0.3332, 0.04911, 0.3708, 0.0692, 0.3708, 0.0692, 0.3332, 0.04911, 0.2924, 0.4633, 0.25, 0.4674, 0.25, 0.4674, 0.2924, 0.4633, 0.09624, 0.4038, 0.0692, 0.3708, 0.0692, 0.3708, 0.09624, 0.4038, 0.0692, 0.3708, 0.04911, 0.3332, 0.03673, 0.2924, 0.03255, 0.25, 0.03673, 0.2076, 0.04911, 0.1668, 0.0692, 0.1292, 0.09624, 0.09624, 0.1292, 0.0692, 0.1668, 0.04911, 0.2076, 0.03673, 0.25, 0.03255, 0.2924, 0.03673, 0.3332, 0.04911, 0.3708, 0.0692, 0.4038, 0.09624, 0.4308, 0.1292, 0.4509, 0.1668, 0.4633, 0.2076, 0.4674, 0.25, 0.4633, 0.2924, 0.4509, 0.3332, 0.4308, 0.3708, 0.4038, 0.4038, 0.3708, 0.4308, 0.3332, 0.4509, 0.2924, 0.4633, 0.25, 0.4674, 0.2076, 0.4633, 0.1668, 0.4509, 0.1292, 0.4308, 0.09624, 0.4038, 0.4308, 0.3708, 0.4038, 0.4038, 0.4038, 0.4038, 0.4308, 0.3708, 0.25, 0.4674, 0.2076, 0.4633, 0.2076, 0.4633, 0.25, 0.4674, 0.1292, 0.0692, 0.1668, 0.04911, 0.1668, 0.04911, 0.1292, 0.0692, 0.4509, 0.3332, 0.4308, 0.3708, 0.4308, 0.3708, 0.4509, 0.3332, 0.09624, 0.09624, 0.1292, 0.0692, 0.1292, 0.0692, 0.09624, 0.09624, 0.4633, 0.2924, 0.4509, 0.3332, 0.4509, 0.3332, 0.4633, 0.2924, 0.0692, 0.1292, 0.09624, 0.09624, 0.09624, 0.09624, 0.0692, 0.1292, 0.4674, 0.25, 0.4633, 0.2924, 0.4633, 0.2924, 0.4674, 0.25, 0.04911, 0.1668, 0.0692, 0.1292, 0.0692, 0.1292, 0.04911, 0.1668, 0.4633, 0.2076, 0.4674, 0.25, 0.4674, 0.25, 0.4633, 0.2076, 0.03673, 0.2076, 0.04911, 0.1668, 0.04911, 0.1668, 0.03673, 0.2076, 0.4509, 0.1668, 0.4633, 0.2076, 0.4633, 0.2076, 0.4509, 0.1668, 0.03255, 0.25, 0.03673, 0.2076, 0.03673, 0.2076, 0.03255, 0.25, 0.4308, 0.1292, 0.4509, 0.1668, 0.4509, 0.1668, 0.4308, 0.1292, 0.03673, 0.2924, 0.03255, 0.25, 0.03255, 0.25, 0.03673, 0.2924, 0.4038, 0.09624, 0.4308, 0.1292, 0.4308, 0.1292, 0.4038, 0.09624, 0.04911, 0.3332, 0.03673, 0.2924, 0.03673, 0.2924, 0.04911, 0.3332, 0.3708, 0.0692, 0.4038, 0.09624, 0.4038, 0.09624, 0.3708, 0.0692, 0.0692, 0.3708, 0.04911, 0.3332, 0.04911, 0.3332, 0.0692, 0.3708, 0.3332, 0.04911, 0.3708, 0.0692, 0.3708, 0.0692, 0.3332, 0.04911, 0.2924, 0.4633, 0.25, 0.4674, 0.25, 0.4674, 0.2924, 0.4633, 0.09624, 0.4038, 0.0692, 0.3708, 0.0692, 0.3708, 0.09624, 0.4038, 0.2924, 0.03673, 0.3332, 0.04911, 0.3332, 0.04911, 0.2924, 0.03673, 0.3332, 0.4509, 0.2924, 0.4633, 0.2924, 0.4633, 0.3332, 0.4509, 0.1292, 0.4308, 0.09624, 0.4038, 0.09624, 0.4038, 0.1292, 0.4308, 0.25, 0.03255, 0.2924, 0.03673, 0.2924, 0.03673, 0.25, 0.03255, 0.3708, 0.4308, 0.3332, 0.4509, 0.3332, 0.4509, 0.3708, 0.4308, 0.1668, 0.4509, 0.1292, 0.4308, 0.1292, 0.4308, 0.1668, 0.4509, 0.2076, 0.03673, 0.25, 0.03255, 0.25, 0.03255, 0.2076, 0.03673, 0.4038, 0.4038, 0.3708, 0.4308, 0.3708, 0.4308, 0.4038, 0.4038, 0.2076, 0.4633, 0.1668, 0.4509, 0.1668, 0.4509, 0.2076, 0.4633, 0.7842, 0.446, 0.7896, 0.4489, 0.7876, 0.4391, 0.7677, 0.441, 0.9375, 0.549, 0.9376, 0.5363, 0.9506, 0.5363, 0.9501, 0.549, 0.9506, 0.5363, 0.9376, 0.5363, 0.9379, 0.5245, 0.9518, 0.5245, 0.9518, 0.5245, 0.9379, 0.5245, 0.9384, 0.5, 0.9541, 0.5, 0.9537, 0.5029, 0.818, 0.479, 0.8405, 0.4721, 0.8328, 0.4499, 0.8049, 0.4584, 0.8049, 0.4584, 0.8328, 0.4499, 0.8284, 0.4394, 0.7923, 0.4503, 0.8005, 0.4547, 0.7923, 0.4503, 0.8284, 0.4394, 0.8238, 0.4281, 0.7876, 0.4391, 0.7896, 0.4489, 0.9375, 0.549, 0.9062, 0.549, 0.9064, 0.5363, 0.9374, 0.5363, 0.9374, 0.5363, 0.9064, 0.5363, 0.9067, 0.5245, 0.9371, 0.5245, 0.9371, 0.5245, 0.9067, 0.5245, 0.9072, 0.5, 0.9366, 0.5, 0.843, 0.4711, 0.8821, 0.4502, 0.8702, 0.4299, 0.8328, 0.4499, 0.8328, 0.4499, 0.8702, 0.4299, 0.8639, 0.4204, 0.8284, 0.4394, 0.8284, 0.4394, 0.8639, 0.4204, 0.8571, 0.4103, 0.8238, 0.4281, 0.8896, 0.5363, 0.9061, 0.5363, 0.9062, 0.549, 0.8901, 0.549, 0.9061, 0.5363, 0.8896, 0.5363, 0.8883, 0.5245, 0.9058, 0.5245, 0.9058, 0.5245, 0.8883, 0.5245, 0.8863, 0.5, 0.9053, 0.5, 0.9034, 0.4249, 0.8962, 0.4086, 0.8702, 0.4299, 0.8844, 0.4487, 0.9066, 0.4305, 0.8952, 0.3987, 0.8955, 0.3955, 0.8949, 0.3949, 0.8639, 0.4204, 0.8702, 0.4299, 0.8962, 0.4086, 0.8639, 0.4204, 0.8949, 0.3949, 0.8863, 0.3863, 0.8571, 0.4103, 0.8955, 0.3955, 0.8957, 0.3941, 0.8949, 0.3949, 0.897, 0.3803, 0.9004, 0.3691, 0.8863, 0.3863, 0.8949, 0.3949, 0.8957, 0.3941, 0.9281, 0.3238, 0.9243, 0.3309, 0.9313, 0.3251, 0.787, 0.549, 0.7812, 0.549, 0.7814, 0.5363, 0.7875, 0.5363, 0.7875, 0.5363, 0.7814, 0.5363, 0.7817, 0.5245, 0.7888, 0.5245, 0.79, 0.5092, 0.7888, 0.5245, 0.7817, 0.5245, 0.7822, 0.5, 0.7913, 0.5, 0.981, 0.3113, 0.985, 0.2981, 0.9622, 0.2922, 0.9566, 0.3107, 0.9566, 0.3107, 0.9622, 0.2922, 0.951, 0.29, 0.9427, 0.3173, 0.9534, 0.3117, 0.9427, 0.3173, 0.951, 0.29, 0.9391, 0.2876, 0.9281, 0.3238, 0.9313, 0.3251, 0.9371, 0.3204, 0.7812, 0.549, 0.75, 0.549, 0.7501, 0.5363, 0.7811, 0.5363, 0.7811, 0.5363, 0.7501, 0.5363, 0.7504, 0.5245, 0.7808, 0.5245, 0.7808, 0.5245, 0.7504, 0.5245, 0.7509, 0.5, 0.7803, 0.5, 0.9855, 0.2955, 0.9899, 0.2513, 0.9664, 0.25, 0.9622, 0.2922, 0.9622, 0.2922, 0.9664, 0.25, 0.955, 0.25, 0.951, 0.29, 0.951, 0.29, 0.955, 0.25, 0.9428, 0.25, 0.9391, 0.2876, 0.75, 0.549, 0.7188, 0.549, 0.7189, 0.5363, 0.7499, 0.5363, 0.7499, 0.5363, 0.7189, 0.5363, 0.7192, 0.5245, 0.7496, 0.5245, 0.7496, 0.5245, 0.7192, 0.5245, 0.7197, 0.5, 0.7491, 0.5, 0.9899, 0.2487, 0.9855, 0.2045, 0.9622, 0.2078, 0.9664, 0.25, 0.9664, 0.25, 0.9622, 0.2078, 0.951, 0.21, 0.955, 0.25, 0.955, 0.25, 0.951, 0.21, 0.9391, 0.2124, 0.9428, 0.25, 0.7186, 0.5363, 0.7188, 0.549, 0.7078, 0.549, 0.7073, 0.5363, 0.706, 0.5245, 0.7183, 0.5245, 0.7186, 0.5363, 0.7073, 0.5363, 0.7053, 0.5161, 0.7032, 0.5, 0.7178, 0.5, 0.7183, 0.5245, 0.706, 0.5245, 0.9542, 0.1813, 0.9622, 0.2078, 0.985, 0.2019, 0.9786, 0.1807, 0.9534, 0.1811, 0.9401, 0.174, 0.951, 0.21, 0.9622, 0.2078, 0.9542, 0.1813, 0.9401, 0.174, 0.9372, 0.1724, 0.9281, 0.1762, 0.9391, 0.2124, 0.951, 0.21, 0.9228, 0.1606, 0.9141, 0.15, 0.9281, 0.1762, 0.9372, 0.1724, 0.9371, 0.1724, 0.8949, 0.1051, 0.8965, 0.1069, 0.8962, 0.1038, 0.897, 0.1124, 0.8965, 0.1069, 0.8949, 0.1051, 0.8863, 0.1137, 0.9073, 0.1393, 0.9024, 0.1301, 0.6084, 0.549, 0.5938, 0.549, 0.5939, 0.5363, 0.6089, 0.5363, 0.6089, 0.5363, 0.5939, 0.5363, 0.5942, 0.5245, 0.6102, 0.5245, 0.6114, 0.5098, 0.6102, 0.5245, 0.5942, 0.5245, 0.5947, 0.5, 0.6127, 0.5, 0.8702, 0.07009, 0.8955, 0.09085, 0.9054, 0.06855, 0.8844, 0.05131, 0.8952, 0.09402, 0.8955, 0.09085, 0.8702, 0.07009, 0.8639, 0.07956, 0.8949, 0.1051, 0.8962, 0.1038, 0.8949, 0.1051, 0.8639, 0.07956, 0.8571, 0.08973, 0.8863, 0.1137, 0.5938, 0.549, 0.5625, 0.549, 0.5626, 0.5363, 0.5936, 0.5363, 0.5936, 0.5363, 0.5626, 0.5363, 0.5629, 0.5245, 0.5933, 0.5245, 0.5933, 0.5245, 0.5629, 0.5245, 0.5634, 0.5, 0.5928, 0.5, 0.8821, 0.04981, 0.843, 0.02891, 0.8328, 0.05009, 0.8702, 0.07009, 0.8702, 0.07009, 0.8328, 0.05009, 0.8284, 0.06062, 0.8639, 0.07956, 0.8639, 0.07956, 0.8284, 0.06062, 0.8238, 0.07192, 0.8571, 0.08973, 0.5624, 0.5363, 0.5625, 0.549, 0.551, 0.549, 0.5506, 0.5363, 0.5621, 0.5245, 0.5624, 0.5363, 0.5506, 0.5363, 0.5493, 0.5245, 0.5472, 0.5, 0.5616, 0.5, 0.5621, 0.5245, 0.5493, 0.5245, 0.8182, 0.02488, 0.8072, 0.04231, 0.8328, 0.05009, 0.8405, 0.02788, 0.8198, 0.0216, 0.8005, 0.04775, 0.7953, 0.05056, 0.8284, 0.06062, 0.8328, 0.05009, 0.8072, 0.04231, 0.789, 0.05391, 0.7876, 0.06095, 0.8238, 0.07192, 0.8284, 0.06062, 0.7953, 0.05056, 0.7739, 0.0596, 0.7876, 0.06095, 0.789, 0.05391, 0.7842, 0.05646, 0.7114, 0.05608, 0.7124, 0.06095, 0.7234, 0.05987, 0.7121, 0.05646, 0.447, 0.549, 0.4375, 0.549, 0.4376, 0.5363, 0.4474, 0.5363, 0.4376, 0.5363, 0.4379, 0.5245, 0.4487, 0.5245, 0.4474, 0.5363, 0.4379, 0.5245, 0.4384, 0.5, 0.4508, 0.5, 0.4487, 0.5245, 0.6777, 0.02346, 0.6773, 0.02248, 0.6595, 0.02788, 0.6672, 0.05009, 0.6902, 0.04312, 0.6958, 0.04775, 0.6902, 0.04312, 0.6672, 0.05009, 0.6716, 0.06062, 0.7024, 0.05126, 0.7114, 0.05608, 0.7024, 0.05126, 0.6716, 0.06062, 0.6762, 0.07192, 0.7124, 0.06095, 0.4375, 0.549, 0.4062, 0.549, 0.4064, 0.5363, 0.4374, 0.5363, 0.4374, 0.5363, 0.4064, 0.5363, 0.4067, 0.5245, 0.4371, 0.5245, 0.4371, 0.5245, 0.4067, 0.5245, 0.4072, 0.5, 0.4366, 0.5, 0.657, 0.02891, 0.6179, 0.04981, 0.6298, 0.07009, 0.6672, 0.05009, 0.6672, 0.05009, 0.6298, 0.07009, 0.6361, 0.07956, 0.6716, 0.06062, 0.6716, 0.06062, 0.6361, 0.07956, 0.6429, 0.08973, 0.6762, 0.07192, 0.3915, 0.5363, 0.4061, 0.5363, 0.4062, 0.549, 0.3919, 0.549, 0.4061, 0.5363, 0.3915, 0.5363, 0.3902, 0.5245, 0.4058, 0.5245, 0.3889, 0.5087, 0.3877, 0.5, 0.4053, 0.5, 0.4058, 0.5245, 0.3902, 0.5245, 0.6298, 0.07009, 0.6156, 0.05131, 0.5951, 0.06818, 0.6049, 0.09048, 0.6053, 0.09402, 0.6043, 0.1043, 0.6051, 0.1051, 0.6361, 0.07956, 0.6298, 0.07009, 0.6049, 0.09048, 0.6361, 0.07956, 0.6051, 0.1051, 0.6137, 0.1137, 0.6429, 0.08973, 0.6041, 0.1062, 0.6051, 0.1051, 0.6043, 0.1043, 0.5981, 0.1301, 0.5941, 0.1376, 0.6137, 0.1137, 0.6051, 0.1051, 0.6041, 0.1062, 0.6035, 0.1124, 0.5634, 0.1724, 0.563, 0.1726, 0.5719, 0.1762, 0.585, 0.1517, 0.5777, 0.1606, 0.2812, 0.549, 0.2814, 0.5363, 0.2926, 0.5363, 0.2922, 0.549, 0.2814, 0.5363, 0.2817, 0.5245, 0.2939, 0.5245, 0.2926, 0.5363, 0.2948, 0.5145, 0.2939, 0.5245, 0.2817, 0.5245, 0.2822, 0.5, 0.2967, 0.5, 0.515, 0.2019, 0.5378, 0.2078, 0.5458, 0.1815, 0.5214, 0.1809, 0.5471, 0.1811, 0.5458, 0.1815, 0.5378, 0.2078, 0.549, 0.21, 0.5598, 0.1743, 0.563, 0.1726, 0.5598, 0.1743, 0.549, 0.21, 0.5609, 0.2124, 0.5719, 0.1762, 0.2812, 0.549, 0.25, 0.549, 0.2501, 0.5363, 0.2811, 0.5363, 0.2811, 0.5363, 0.2501, 0.5363, 0.2504, 0.5245, 0.2808, 0.5245, 0.2808, 0.5245, 0.2504, 0.5245, 0.2509, 0.5, 0.2803, 0.5, 0.5145, 0.2045, 0.5101, 0.2487, 0.5336, 0.25, 0.5378, 0.2078, 0.5378, 0.2078, 0.5336, 0.25, 0.545, 0.25, 0.549, 0.21, 0.549, 0.21, 0.545, 0.25, 0.5572, 0.25, 0.5609, 0.2124, 0.25, 0.549, 0.2188, 0.549, 0.2189, 0.5363, 0.2499, 0.5363, 0.2499, 0.5363, 0.2189, 0.5363, 0.2192, 0.5245, 0.2496, 0.5245, 0.2496, 0.5245, 0.2192, 0.5245, 0.2197, 0.5, 0.2491, 0.5, 0.5101, 0.2513, 0.5145, 0.2955, 0.5378, 0.2922, 0.5336, 0.25, 0.5336, 0.25, 0.5378, 0.2922, 0.549, 0.29, 0.545, 0.25, 0.545, 0.25, 0.549, 0.29, 0.5609, 0.2876, 0.5572, 0.25, 0.2126, 0.5363, 0.2186, 0.5363, 0.2188, 0.549, 0.213, 0.549, 0.2113, 0.5245, 0.2183, 0.5245, 0.2186, 0.5363, 0.2126, 0.5363, 0.2099, 0.5076, 0.2088, 0.5, 0.2178, 0.5, 0.2183, 0.5245, 0.2113, 0.5245, 0.5378, 0.2922, 0.515, 0.2981, 0.5189, 0.3111, 0.5433, 0.3105, 0.5471, 0.3117, 0.5572, 0.317, 0.549, 0.29, 0.5378, 0.2922, 0.5433, 0.3105, 0.5634, 0.3204, 0.569, 0.325, 0.5719, 0.3238, 0.5609, 0.2876, 0.549, 0.29, 0.5572, 0.317, 0.5719, 0.3238, 0.569, 0.325, 0.5753, 0.3301, 0.6049, 0.3951, 0.6051, 0.3949, 0.6049, 0.3948, 0.6035, 0.3803, 0.6049, 0.3948, 0.6051, 0.3949, 0.6137, 0.3863, 0.6004, 0.37, 0.1096, 0.549, 0.09375, 0.549, 0.09385, 0.5363, 0.11, 0.5363, 0.11, 0.5363, 0.09385, 0.5363, 0.09416, 0.5245, 0.1113, 0.5245, 0.1113, 0.5245, 0.09416, 0.5245, 0.09465, 0.5, 0.1134, 0.5, 0.5974, 0.4245, 0.5938, 0.4308, 0.6156, 0.4487, 0.6298, 0.4299, 0.6043, 0.409, 0.6053, 0.3987, 0.6043, 0.409, 0.6298, 0.4299, 0.6361, 0.4204, 0.6051, 0.3949, 0.6049, 0.3951, 0.6051, 0.3949, 0.6361, 0.4204, 0.6429, 0.4103, 0.6137, 0.3863, 0.09375, 0.549, 0.0625, 0.549, 0.0626, 0.5363, 0.09365, 0.5363, 0.09365, 0.5363, 0.0626, 0.5363, 0.06291, 0.5245, 0.09334, 0.5245, 0.09334, 0.5245, 0.06291, 0.5245, 0.0634, 0.5, 0.09285, 0.5, 0.6179, 0.4502, 0.657, 0.4711, 0.6672, 0.4499, 0.6298, 0.4299, 0.6298, 0.4299, 0.6672, 0.4499, 0.6716, 0.4394, 0.6361, 0.4204, 0.6361, 0.4204, 0.6716, 0.4394, 0.6762, 0.4281, 0.6429, 0.4103, 0.05146, 0.5363, 0.0624, 0.5363, 0.0625, 0.549, 0.0519, 0.549, 0.05017, 0.5245, 0.06209, 0.5245, 0.0624, 0.5363, 0.05146, 0.5363, 0.04779, 0.5, 0.0616, 0.5, 0.06209, 0.5245, 0.05017, 0.5245, 0.04864, 0.5063, 0.6924, 0.4576, 0.6672, 0.4499, 0.6595, 0.4721, 0.6794, 0.4782, 0.7054, 0.4496, 0.6716, 0.4394, 0.6672, 0.4499, 0.6924, 0.4576, 0.6958, 0.4547, 0.7109, 0.4467, 0.7124, 0.4391, 0.6762, 0.4281, 0.6716, 0.4394, 0.7054, 0.4496, 0.7296, 0.4407, 0.7124, 0.4391, 0.7109, 0.4467, 0.7121, 0.446, 0.9228, 0.3321, 0.9243, 0.3309, 0.9281, 0.3238, 0.9391, 0.2876, 0.9428, 0.25, 0.9391, 0.2124, 0.9281, 0.1762, 0.9141, 0.15, 0.9111, 0.1464, 0.9073, 0.1393, 0.8863, 0.1137, 0.8571, 0.08973, 0.8238, 0.07192, 0.7876, 0.06095, 0.7739, 0.0596, 0.7666, 0.06182, 0.7482, 0.06363, 0.7298, 0.06182, 0.7234, 0.05987, 0.7124, 0.06095, 0.6762, 0.07192, 0.6429, 0.08973, 0.6137, 0.1137, 0.5941, 0.1376, 0.5894, 0.1464, 0.585, 0.1517, 0.5719, 0.1762, 0.5609, 0.2124, 0.5572, 0.25, 0.5609, 0.2876, 0.5719, 0.3238, 0.5753, 0.3301, 0.5777, 0.3321, 0.5894, 0.3464, 0.5981, 0.3627, 0.6004, 0.37, 0.6137, 0.3863, 0.6429, 0.4103, 0.6762, 0.4281, 0.7124, 0.4391, 0.7296, 0.4407, 0.7298, 0.4407, 0.7482, 0.4389, 0.7666, 0.4407, 0.7677, 0.441, 0.7876, 0.4391, 0.8238, 0.4281, 0.8571, 0.4103, 0.8863, 0.3863, 0.9004, 0.3691, 0.9024, 0.3627, 0.9111, 0.3464, 0.5625, 0.9587, 0.5625, 0.9496, 0.5625, 0.5953, 0.5625, 0.5853, 0.5625, 0.576, 0.5625, 0.568, 0.5625, 0.5662, 0.5312, 0.5662, 0.5312, 0.5619, 0.5312, 0.559, 0.5312, 0.9773, 0.5312, 0.9619, 0.5312, 0.9587, 0.5, 0.9773, 0.5, 0.559, 0.5, 0.5581, 0.5, 0.5581, 0.5, 0.5572, 0.5, 0.9946, 0.5, 0.9814, 0.4688, 0.9946, 0.4688, 0.5572, 0.4688, 0.5568, 0.4688, 0.5568, 0.4688, 1.0, 0.4688, 1.0, 0.4375, 0.5568, 0.4375, 1.0, 0.4375, 1.0, 0.4375, 0.5568, 0.4062, 1.0, 0.4062, 1.0, 0.4063, 0.5568, 0.4063, 0.5568, 0.375, 0.9962, 0.375, 1.0, 0.375, 1.0, 0.375, 0.5568, 0.375, 0.5568, 0.375, 0.5571, 0.375, 0.5575, 0.375, 0.9898, 0.3438, 0.5575, 0.3438, 0.5581, 0.3438, 0.5608, 0.3438, 0.9689, 0.3438, 0.9898, 0.3125, 0.5619, 0.3125, 0.568, 0.3125, 0.5705, 0.3125, 0.9558, 0.3125, 0.9619, 0.3125, 0.9689, 0.3125, 0.5608, 0.2812, 0.576, 0.2812, 0.5853, 0.2812, 0.5953, 0.2812, 0.9496, 0.2812, 0.9558, 0.2812, 0.5705, 0.145, 0.05122, 0.1817, 0.02112, 0.1582, 0.02827, 0.1167, 0.05045, 0.08029, 0.08029, 0.0722, 0.09016, 0.75, 0.5728, 0.75, 0.9547, 0.75, 0.9496, 0.75, 0.5953, 0.75, 0.5853, 0.75, 0.576, 0.7188, 0.5615, 0.7188, 0.9655, 0.7188, 0.9619, 0.7188, 0.9547, 0.7188, 0.5728, 0.7188, 0.568, 0.7187, 0.5619, 0.6875, 0.9655, 0.6875, 0.5615, 0.6875, 0.5581, 0.6875, 0.5578, 0.6875, 0.5578, 0.6875, 0.9863, 0.6875, 0.9859, 0.6562, 0.557, 0.6562, 0.9976, 0.6562, 0.9863, 0.6562, 0.5578, 0.625, 0.557, 0.625, 0.5568, 0.625, 0.5568, 0.625, 1.0, 0.625, 1.0, 0.625, 0.9976, 0.5938, 0.557, 0.5938, 0.9985, 0.5938, 1.0, 0.5938, 1.0, 0.5938, 0.5568, 0.5938, 0.5568, 0.5625, 0.9872, 0.5625, 0.9985, 0.5625, 0.557, 0.5625, 0.5577, 0.5312, 0.5577, 0.5312, 0.5581, 0.5312, 0.5585, 0.5312, 0.5609, 0.5312, 0.9683, 0.5312, 0.98, 0.5312, 0.9872, 0.5, 0.5619, 0.5, 0.568, 0.5, 0.5709, 0.5, 0.9557, 0.5, 0.9619, 0.5, 0.9683, 0.5, 0.5609, 0.4688, 0.576, 0.4688, 0.5853, 0.4688, 0.5953, 0.4688, 0.9496, 0.4688, 0.9557, 0.4688, 0.5709, 0.4045, 0.0678, 0.3833, 0.05045, 0.3523, 0.03387, 0.3735, 0.05122, 0.9062, 0.9574, 0.9062, 0.9496, 0.9063, 0.5953, 0.9062, 0.5853, 0.9062, 0.576, 0.9062, 0.568, 0.9062, 0.5678, 0.875, 0.5678, 0.875, 0.5619, 0.875, 0.5599, 0.875, 0.9733, 0.875, 0.9619, 0.875, 0.9574, 0.8438, 0.9933, 0.8438, 0.9733, 0.8438, 0.5599, 0.8438, 0.5581, 0.8438, 0.5573, 0.8438, 0.5573, 0.8438, 0.994, 0.8125, 0.5573, 0.8125, 0.5568, 0.8125, 0.5568, 0.8125, 1.0, 0.8125, 1.0, 0.8125, 0.994, 0.7812, 0.5568, 0.7812, 1.0, 0.7812, 1.0, 0.7812, 0.5568, 0.75, 0.5568, 0.75, 1.0, 0.75, 1.0, 0.75, 0.5568, 0.7188, 0.9946, 0.7188, 1.0, 0.7188, 1.0, 0.7188, 0.5568, 0.7188, 0.5568, 0.7188, 0.5572, 0.6875, 0.5572, 0.6875, 0.5575, 0.6875, 0.5581, 0.6875, 0.5595, 0.6875, 0.975, 0.6875, 0.9898, 0.6875, 0.9946, 0.6562, 0.5595, 0.6562, 0.5619, 0.6562, 0.5671, 0.6562, 0.9579, 0.6562, 0.9619, 0.6562, 0.975, 0.625, 0.5671, 0.625, 0.568, 0.625, 0.576, 0.625, 0.5853, 0.625, 0.5953, 0.625, 0.9496, 0.625, 0.9579, 0.4718, 0.2454, 0.479, 0.318, 0.4854, 0.2968, 0.49, 0.25, 0.4854, 0.2032, 0.4783, 0.1798, 1.0, 0.979, 1.0, 0.9678, 1.0, 0.561, 1.0, 0.5587, 1.0, 0.5581, 1.0, 0.5578, 1.0, 0.9866, 0.9688, 0.557, 0.9688, 0.9979, 0.9688, 0.9866, 0.9688, 0.5578, 0.9375, 0.9979, 0.9375, 0.557, 0.9375, 0.5568, 0.9375, 0.5568, 0.9375, 1.0, 0.9375, 1.0, 0.9062, 0.5571, 0.9062, 0.9969, 0.9062, 1.0, 0.9062, 1.0, 0.9062, 0.5568, 0.9062, 0.5568, 0.875, 0.5578, 0.875, 0.9856, 0.875, 0.9969, 0.875, 0.5571, 0.8438, 0.5581, 0.8438, 0.5617, 0.8438, 0.9647, 0.8438, 0.9854, 0.8438, 0.9856, 0.8438, 0.5578, 0.8438, 0.5578, 0.8125, 0.5617, 0.8125, 0.5619, 0.8125, 0.568, 0.8125, 0.5733, 0.8125, 0.9544, 0.8125, 0.9619, 0.8125, 0.9647, 0.7812, 0.576, 0.7812, 0.5853, 0.7812, 0.5953, 0.7812, 0.9496, 0.7812, 0.9544, 0.7813, 0.5733, 0.3567, 0.4638, 0.3833, 0.4496, 0.4001, 0.4358, 0.3735, 0.45, 0.0625, 0.9555, 0.0625, 0.9496, 0.0625, 0.5953, 0.0625, 0.5853, 0.0625, 0.576, 0.0625, 0.5712, 0.03125, 0.9619, 0.03125, 0.9555, 0.03125, 0.5712, 0.03125, 0.568, 0.03125, 0.5619, 0.03125, 0.561, 0.03125, 0.9678, 1.0, 0.5619, 1.0, 0.5664, 1.0, 0.9586, 1.0, 0.9619, 1.0, 0.9768, 1.0, 0.5591, 0.9688, 0.5853, 0.9688, 0.5953, 0.9688, 0.9496, 0.9688, 0.9586, 0.9688, 0.5664, 0.9688, 0.568, 0.9688, 0.576, 0.25, 0.571, 0.25, 0.9556, 0.25, 0.9496, 0.25, 0.5953, 0.25, 0.5853, 0.25, 0.576, 0.2188, 0.568, 0.2188, 0.5619, 0.2188, 0.561, 0.2188, 0.9681, 0.2188, 0.9619, 0.2188, 0.9556, 0.2188, 0.571, 0.1875, 0.989, 0.1875, 0.9681, 0.1875, 0.561, 0.1875, 0.5581, 0.1875, 0.5576, 0.1562, 0.9956, 0.1562, 0.989, 0.1562, 0.5576, 0.1562, 0.5572, 0.1562, 0.5568, 0.1562, 0.5568, 0.1562, 1.0, 0.1562, 1.0, 0.125, 0.5568, 0.125, 1.0, 0.125, 1.0, 0.125, 0.5568, 0.09375, 0.5568, 0.09375, 1.0, 0.09375, 1.0, 0.09375, 0.5568, 0.145, 0.45, 0.07404, 0.4121, 0.08029, 0.4197, 0.1167, 0.4496, 0.1582, 0.4717, 0.1793, 0.4781, 0.0625, 0.994, 0.0625, 1.0, 0.0625, 1.0, 0.0625, 0.5568, 0.0625, 0.5568, 0.0625, 0.5573, 0.03125, 0.5573, 0.03125, 0.5581, 0.03125, 0.5584, 0.03125, 0.5591, 0.03125, 0.9768, 0.03125, 0.9804, 0.03125, 0.994, 0.4062, 0.5953, 0.4062, 0.5853, 0.4062, 0.576, 0.4062, 0.569, 0.4062, 0.9566, 0.4062, 0.9496, 0.375, 0.5603, 0.375, 0.9712, 0.375, 0.9619, 0.375, 0.9566, 0.375, 0.569, 0.375, 0.568, 0.375, 0.5619, 0.3438, 0.5579, 0.3438, 0.5575, 0.3438, 0.9906, 0.3438, 0.9853, 0.3438, 0.9712, 0.3438, 0.5603, 0.3438, 0.5581, 0.3125, 0.5568, 0.3125, 0.5568, 0.3125, 1.0, 0.3125, 1.0, 0.3125, 0.9906, 0.3125, 0.5575, 0.2812, 1.0, 0.2812, 1.0, 0.2812, 0.5568, 0.2812, 0.5568, 0.25, 0.5568, 0.25, 1.0, 0.25, 1.0, 0.25, 0.5568, 0.2188, 0.5568, 0.2188, 0.5575, 0.2188, 0.99, 0.2188, 1.0, 0.2188, 1.0, 0.2188, 0.5568, 0.1875, 0.5576, 0.1875, 0.5581, 0.1875, 0.5607, 0.1875, 0.9695, 0.1875, 0.9888, 0.1875, 0.99, 0.1875, 0.5575, 0.1562, 0.5619, 0.1562, 0.568, 0.1562, 0.5701, 0.1562, 0.9561, 0.1562, 0.9619, 0.1562, 0.9695, 0.1562, 0.5607, 0.125, 0.5853, 0.125, 0.5953, 0.125, 0.9496, 0.125, 0.9561, 0.125, 0.5701, 0.125, 0.576, 0.01461, 0.2032, 0.01, 0.25, 0.01461, 0.2968, 0.01625, 0.3022, 0.02184, 0.2454, 0.01693, 0.1955])
me_x.use_remesh_fix_poles = True
me_x.use_remesh_preserve_attributes = False
me_x.update()
me_010 = bpy.data.meshes.new('円柱.010')
me_010.from_pydata([(0.0, 1.0, -1.815), (0.1951, 0.9808, -1.815), (0.008156, -0.9762, 0.8144), (0.9444, -0.008425, 0.8144), (0.3827, 0.9239, -1.815), (0.5556, 0.8315, -1.815), (0.1545, 0.2312, 1.07), (-0.008156, -0.9762, 0.8144), (-0.008156, 0.1008, 0.9712), (0.9444, -0.02474, 0.8144), (0.008156, -0.07607, 0.9712), (-0.1174, -0.02474, 0.9712), (0.7071, 0.7071, -1.815), (-0.008156, -0.07607, 0.9712), (0.1966, 0.1966, 1.07), (0.04426, -0.008425, 0.9712), (-0.1174, -0.008425, 0.9712), (0.008156, 0.1008, 0.9712), (0.8315, 0.5556, -1.815), (0.04426, -0.02474, 0.9712), (0.2312, 0.1545, 1.07), (0.9239, 0.3827, -1.815), (0.9808, 0.1951, -1.815), (1.0, -4.174e-07, -1.815), (0.9808, -0.1951, -1.815), (0.9239, -0.3827, -1.815), (0.8315, -0.5556, -1.815), (0.7071, -0.7071, -1.815), (0.1966, -0.1966, 1.07), (0.5556, -0.8315, -1.815), (0.1545, -0.2312, 1.07), (0.3827, -0.9239, -1.815), (0.1951, -0.9808, -1.815), (-8.742e-08, -1.0, -1.815), (-0.1951, -0.9808, -1.815), (-0.3827, -0.9239, -1.815), (-0.5556, -0.8315, -1.815), (-0.1545, -0.2312, 1.07), (-0.7071, -0.7071, -1.815), (-0.1966, -0.1966, 1.07), (-0.8315, -0.5556, -1.815), (-0.2312, -0.1545, 1.07), (-0.9239, -0.3827, -1.815), (-0.9808, -0.1951, -1.815), (-1.0, -3.618e-07, -1.815), (-0.9808, 0.1951, -1.815), (-0.9239, 0.3827, -1.815), (-0.2569, 0.1064, 1.07), (-0.8315, 0.5556, -1.815), (-0.2312, 0.1545, 1.07), (-0.7071, 0.7071, -1.815), (-0.1966, 0.1966, 1.07), (-0.5556, 0.8315, -1.815), (-0.1545, 0.2312, 1.07), (-0.3827, 0.9239, -1.815), (-0.1951, 0.9808, -1.815), (0.1951, 0.9808, 0.8146), (0.3827, 0.9239, 0.8146), (0.5556, 0.8315, 0.8146), (0.7071, 0.7071, 0.8146), (0.8315, 0.5556, 0.8146), (0.9239, 0.3827, 0.8146), (0.9808, 0.1951, 0.8146), (0.9808, -0.1951, 0.8146), (0.9239, -0.3827, 0.8146), (0.8315, -0.5556, 0.8146), (0.7071, -0.7071, 0.8146), (0.5556, -0.8315, 0.8146), (0.3827, -0.9239, 0.8146), (0.1951, -0.9808, 0.8146), (-0.1951, -0.9808, 0.8146), (-0.3827, -0.9239, 0.8146), (-0.5556, -0.8315, 0.8146), (-0.7071, -0.7071, 0.8146), (-0.8315, -0.5556, 0.8146), (-0.9239, -0.3827, 0.8146), (-0.9808, -0.1951, 0.8146), (-1.0, 1.192e-08, 0.8146), (-0.9808, 0.1951, 0.8146), (-0.9239, 0.3827, 0.8146), (-0.8315, 0.5556, 0.8146), (-0.7071, 0.7071, 0.8146), (-0.5556, 0.8315, 0.8146), (-0.3827, 0.9239, 0.8146), (-0.1951, 0.9808, 0.8146), (0.002195, 0.9998, 0.8146), (0.008156, 0.9986, 0.8148), (-0.1748, 0.8789, 0.8513), (0.1533, 0.7708, 0.8903), (0.2419, 0.5839, 0.9447), (-0.008156, 0.9986, 0.8148), (-0.002195, 0.9998, 0.8146), (0.1151, 0.2523, 1.07), (0.0, 1.0, 0.8146), (0.2765, 0.4809, 0.9712), (-0.1151, 0.2523, 1.07), (-0.3016, 0.7282, 0.8895), (-0.2765, 0.4809, 0.9712), (-0.3658, 0.6075, 0.9166), (0.008156, 0.1008, 1.07), (-0.008156, 0.1008, 1.07), (0.23, -0.1559, 1.07), (0.9894, -0.108, 0.8144), (0.9894, -0.108, 0.8146), (1.0, -4.374e-08, 0.8144), (0.6142, 0.3939, 0.9098), (0.4718, 0.2934, 0.9712), (0.2432, 0.132, 1.07), (0.9921, 0.07995, 0.8144), (0.9919, 0.08177, 0.8146), (0.7616, 0.3155, 0.8767), (0.9193, 0.1829, 0.8368), (0.4575, -0.3165, 0.9712), (0.83, -0.1651, 0.869), (0.9715, -0.07493, 0.8221), (0.04426, -0.02474, 1.07), (0.04426, -0.008425, 1.07), (0.6288, -0.2605, 0.9275), (0.4698, -0.3139, 0.9684), (-0.479, -0.28, 0.9712), (-0.2504, -0.1186, 1.07), (-0.7228, -0.2994, 0.8916), (-0.5994, -0.365, 0.9192), (-0.8724, -0.1735, 0.8537), (-0.9825, -0.008425, 0.8205), (-0.9725, 1.302e-08, 0.8243), (-0.9793, -0.02474, 0.8211), (-0.7411, 0.1474, 0.901), (-0.4919, 0.256, 0.9712), (-0.261, 0.09296, 1.07), (-0.3129, 0.1296, 1.048), (-0.1174, -0.008425, 1.07), (-0.5615, 0.2326, 0.9533), (-0.1174, -0.02474, 1.07), (-0.04413, -0.9957, 0.8144), (-0.04413, -0.9957, 0.8146), (-8.742e-08, -1.0, 0.8144), (-0.1278, -0.2455, 1.07), (0.3827, -0.6067, 0.914), (0.2892, -0.4741, 0.9712), (0.1278, -0.2455, 1.07), (0.04413, -0.9957, 0.8144), (0.04595, -0.9955, 0.8146), (0.3088, -0.7456, 0.8829), (0.179, -0.8999, 0.8438), (-0.03015, -0.9881, 0.8178), (-0.157, -0.7891, 0.8837), (-0.008156, -0.07607, 1.07), (0.008156, -0.07607, 1.07), (-0.2892, -0.4741, 0.9712), (-0.2476, -0.5978, 0.9394)], [], [(88, 56, 85, 86), (89, 57, 56, 88), (94, 92, 6, 58, 57, 89), (58, 6, 14, 59), (59, 14, 20, 60), (61, 60, 20, 107, 106, 105, 110), (61, 110, 111, 62), (109, 62, 111), (63, 103, 114, 113), (64, 63, 113, 117), (65, 64, 117, 118), (101, 28, 66, 65, 118, 112), (66, 28, 30, 67), (68, 67, 30, 140, 139, 138, 143), (69, 68, 143, 144), (142, 69, 144), (146, 70, 135, 145), (150, 71, 70, 146), (37, 72, 71, 150, 149, 137), (72, 37, 39, 73), (73, 39, 41, 74), (75, 74, 41, 120, 119, 122, 121), (76, 75, 121, 123), (124, 125, 77, 76, 123, 126), (127, 78, 77, 125), (129, 47, 130), (79, 78, 127, 132), (130, 47, 49, 80, 79, 132, 128), (80, 49, 51, 81), (81, 51, 53, 82), (83, 82, 53, 95, 97, 98, 96), (140, 30, 28, 101, 115, 116, 107, 20, 14, 6, 92, 99, 100, 95, 53, 51, 49, 47, 129, 131, 133, 120, 41, 39, 37, 137, 147, 148), (87, 84, 83, 96), (91, 84, 87, 90), (54, 55, 0, 1, 4, 5, 12, 18, 21, 22, 23, 24, 25, 26, 27, 29, 31, 32, 33, 34, 35, 36, 38, 40, 42, 43, 44, 45, 46, 48, 50, 52), (93, 0, 55, 84, 91), (54, 83, 84, 55), (52, 82, 83, 54), (50, 81, 82, 52), (48, 80, 81, 50), (46, 79, 80, 48), (45, 78, 79, 46), (44, 77, 78, 45), (43, 76, 77, 44), (42, 75, 76, 43), (40, 74, 75, 42), (38, 73, 74, 40), (36, 72, 73, 38), (35, 71, 72, 36), (34, 70, 71, 35), (70, 34, 33, 136, 134, 135), (136, 33, 32, 69, 142, 141), (31, 68, 69, 32), (29, 67, 68, 31), (27, 66, 67, 29), (26, 65, 66, 27), (25, 64, 65, 26), (24, 63, 64, 25), (63, 24, 23, 104, 102, 103), (108, 104, 23, 22, 62, 109), (21, 61, 62, 22), (18, 60, 61, 21), (12, 59, 60, 18), (5, 58, 59, 12), (4, 57, 58, 5), (1, 56, 57, 4), (85, 56, 1, 0, 93), (98, 97, 8, 90, 87, 96), (94, 17, 99, 92), (17, 8, 100, 99), (91, 90, 8, 17, 86, 85, 93), (89, 88, 86, 17, 94), (100, 8, 97, 95), (110, 105, 106, 15, 3, 108, 109, 111), (108, 3, 9, 102, 104), (112, 19, 115, 101), (115, 19, 15, 116), (19, 9, 3, 15), (103, 102, 9, 19, 112, 118, 117, 113, 114), (116, 15, 106, 107), (121, 122, 119, 11, 126, 123), (131, 129, 130, 128, 16), (16, 11, 133, 131), (126, 11, 16, 124), (128, 132, 127, 125, 124, 16), (11, 119, 120, 133), (143, 138, 139, 10, 2, 141, 142, 144), (2, 7, 134, 136, 141), (149, 13, 147, 137), (147, 13, 10, 148), (13, 7, 2, 10), (145, 135, 134, 7, 13, 149, 150, 146), (10, 139, 140, 148)])
me_010.polygons.foreach_set('use_smooth', [1, 1, 1, 1, 1, 1, 1, 1, 1, 1, 1, 1, 1, 1, 1, 1, 1, 1, 1, 1, 1, 1, 1, 1, 1, 1, 1, 1, 1, 1, 1, 1, 1, 1, 1, 1, 1, 1, 1, 1, 1, 1, 1, 1, 1, 1, 1, 1, 1, 1, 1, 1, 1, 1, 1, 1, 1, 1, 1, 1, 1, 1, 1, 1, 1, 1, 1, 0, 0, 0, 0, 0, 0, 0, 0, 0, 0, 0, 0, 0, 0, 0, 0, 0, 0, 0, 0, 0, 0, 0, 0, 0, 0])
_uv = me_010.uv_layers.new(name='UVマップ')
_uv.uv.foreach_set('vector', [0.9688, 0.9674, 0.9688, 0.9537, 0.9996, 0.9537, 0.9987, 0.9537, 0.9375, 0.9773, 0.9375, 0.9537, 0.9688, 0.9537, 0.9688, 0.9674, 0.917, 0.9821, 0.9319, 1.0, 0.9062, 1.0, 0.9062, 0.9537, 0.9375, 0.9537, 0.9375, 0.9773, 0.9062, 0.9537, 0.9062, 1.0, 0.875, 1.0, 0.875, 0.9537, 0.875, 0.9537, 0.875, 1.0, 0.8438, 1.0, 0.8438, 0.9537, 0.8125, 0.9537, 0.8438, 0.9537, 0.8438, 1.0, 0.8291, 1.0, 0.8385, 0.9821, 0.8407, 0.9709, 0.8125, 0.9649, 0.8125, 0.9537, 0.8125, 0.9649, 0.7812, 0.9577, 0.7812, 0.9537, 0.7631, 0.9537, 0.7812, 0.9537, 0.7812, 0.9577, 0.7188, 0.9537, 0.7327, 0.9537, 0.7377, 0.955, 0.7188, 0.9635, 0.6875, 0.9537, 0.7188, 0.9537, 0.7188, 0.9635, 0.6875, 0.9742, 0.6562, 0.9537, 0.6875, 0.9537, 0.6875, 0.9742, 0.6562, 0.9816, 0.6552, 1.0, 0.625, 1.0, 0.625, 0.9537, 0.6562, 0.9537, 0.6562, 0.9816, 0.6537, 0.9821, 0.625, 0.9537, 0.625, 1.0, 0.5938, 1.0, 0.5938, 0.9537, 0.5625, 0.9537, 0.5938, 0.9537, 0.5938, 1.0, 0.5764, 1.0, 0.5872, 0.9821, 0.5895, 0.9717, 0.5625, 0.966, 0.5312, 0.9537, 0.5625, 0.9537, 0.5625, 0.966, 0.5312, 0.9589, 0.5074, 0.9537, 0.5312, 0.9537, 0.5312, 0.9589, 0.4688, 0.9662, 0.4688, 0.9537, 0.4929, 0.9537, 0.4951, 0.9542, 0.4375, 0.9763, 0.4375, 0.9537, 0.4688, 0.9537, 0.4688, 0.9662, 0.4062, 1.0, 0.4062, 0.9537, 0.4375, 0.9537, 0.4375, 0.9763, 0.4128, 0.9821, 0.4236, 1.0, 0.4062, 0.9537, 0.4062, 1.0, 0.375, 1.0, 0.375, 0.9537, 0.375, 0.9537, 0.375, 1.0, 0.3438, 1.0, 0.3438, 0.9537, 0.3125, 0.9537, 0.3438, 0.9537, 0.3438, 1.0, 0.3204, 1.0, 0.3342, 0.9821, 0.337, 0.9727, 0.3125, 0.9676, 0.2812, 0.9537, 0.3125, 0.9537, 0.3125, 0.9676, 0.2812, 0.9607, 0.2514, 0.9547, 0.25, 0.9554, 0.25, 0.9537, 0.2812, 0.9537, 0.2812, 0.9607, 0.2541, 0.9548, 0.2188, 0.9693, 0.2188, 0.9537, 0.25, 0.9537, 0.25, 0.9554, 0.1956, 1.0, 0.1875, 1.0, 0.1875, 0.9961, 0.1875, 0.9537, 0.2188, 0.9537, 0.2188, 0.9693, 0.1875, 0.9788, 0.1875, 0.9961, 0.1875, 1.0, 0.1562, 1.0, 0.1562, 0.9537, 0.1875, 0.9537, 0.1875, 0.9788, 0.1736, 0.9821, 0.1562, 0.9537, 0.1562, 1.0, 0.125, 1.0, 0.125, 0.9537, 0.125, 0.9537, 0.125, 1.0, 0.09375, 1.0, 0.09375, 0.9537, 0.0625, 0.9537, 0.09375, 0.9537, 0.09375, 1.0, 0.06814, 1.0, 0.08305, 0.9821, 0.08624, 0.9722, 0.0625, 0.9673, 0.3603, 0.03812, 0.3833, 0.05045, 0.4197, 0.08029, 0.4486, 0.1154, 0.2882, 0.2286, 0.2882, 0.2427, 0.4599, 0.364, 0.4496, 0.3833, 0.4197, 0.4197, 0.3833, 0.4496, 0.3493, 0.4677, 0.257, 0.337, 0.243, 0.337, 0.1507, 0.4677, 0.1167, 0.4496, 0.08029, 0.4197, 0.05045, 0.3833, 0.02827, 0.3418, 0.02475, 0.3302, 0.1487, 0.2427, 0.1487, 0.2286, 0.03391, 0.1476, 0.05045, 0.1167, 0.08029, 0.08029, 0.1167, 0.05045, 0.1397, 0.03812, 0.243, 0.1843, 0.257, 0.1843, 0.03125, 0.9603, 0.03125, 0.9537, 0.0625, 0.9537, 0.0625, 0.9673, 0.0003516, 0.9537, 0.03125, 0.9537, 0.03125, 0.9603, 0.001314, 0.9537, 0.6582, 0.4717, 0.7032, 0.4854, 0.75, 0.49, 0.7968, 0.4854, 0.8418, 0.4717, 0.8833, 0.4496, 0.9197, 0.4197, 0.9496, 0.3833, 0.9717, 0.3418, 0.9854, 0.2968, 0.99, 0.25, 0.9854, 0.2032, 0.9717, 0.1582, 0.9496, 0.1167, 0.9197, 0.08029, 0.8833, 0.05045, 0.8418, 0.02827, 0.7968, 0.01461, 0.75, 0.01, 0.7032, 0.01461, 0.6582, 0.02827, 0.6167, 0.05045, 0.5803, 0.08029, 0.5504, 0.1167, 0.5283, 0.1582, 0.5146, 0.2032, 0.51, 0.25, 0.5146, 0.2968, 0.5283, 0.3418, 0.5504, 0.3833, 0.5803, 0.4197, 0.6167, 0.4496, 0.0, 0.9536, 0.0, 0.5, 0.03125, 0.5, 0.03125, 0.9537, 0.0003516, 0.9537, 0.0625, 0.5, 0.0625, 0.9537, 0.03125, 0.9537, 0.03125, 0.5, 0.09375, 0.5, 0.09375, 0.9537, 0.0625, 0.9537, 0.0625, 0.5, 0.125, 0.5, 0.125, 0.9537, 0.09375, 0.9537, 0.09375, 0.5, 0.1562, 0.5, 0.1562, 0.9537, 0.125, 0.9537, 0.125, 0.5, 0.1875, 0.5, 0.1875, 0.9537, 0.1562, 0.9537, 0.1562, 0.5, 0.2188, 0.5, 0.2188, 0.9537, 0.1875, 0.9537, 0.1875, 0.5, 0.25, 0.5, 0.25, 0.9537, 0.2188, 0.9537, 0.2188, 0.5, 0.2812, 0.5, 0.2812, 0.9537, 0.25, 0.9537, 0.25, 0.5, 0.3125, 0.5, 0.3125, 0.9537, 0.2812, 0.9537, 0.2812, 0.5, 0.3438, 0.5, 0.3438, 0.9537, 0.3125, 0.9537, 0.3125, 0.5, 0.375, 0.5, 0.375, 0.9537, 0.3438, 0.9537, 0.3438, 0.5, 0.4062, 0.5, 0.4062, 0.9537, 0.375, 0.9537, 0.375, 0.5, 0.4375, 0.5, 0.4375, 0.9537, 0.4062, 0.9537, 0.4062, 0.5, 0.4688, 0.5, 0.4688, 0.9537, 0.4375, 0.9537, 0.4375, 0.5, 0.4688, 0.9537, 0.4688, 0.5, 0.5, 0.5, 0.5, 0.9536, 0.4929, 0.9536, 0.4929, 0.9537, 0.5, 0.9536, 0.5, 0.5, 0.5312, 0.5, 0.5312, 0.9537, 0.5074, 0.9537, 0.5071, 0.9536, 0.5625, 0.5, 0.5625, 0.9537, 0.5312, 0.9537, 0.5312, 0.5, 0.5938, 0.5, 0.5938, 0.9537, 0.5625, 0.9537, 0.5625, 0.5, 0.625, 0.5, 0.625, 0.9537, 0.5938, 0.9537, 0.5938, 0.5, 0.6562, 0.5, 0.6562, 0.9537, 0.625, 0.9537, 0.625, 0.5, 0.6875, 0.5, 0.6875, 0.9537, 0.6562, 0.9537, 0.6562, 0.5, 0.7188, 0.5, 0.7188, 0.9537, 0.6875, 0.9537, 0.6875, 0.5, 0.7188, 0.9537, 0.7188, 0.5, 0.75, 0.5, 0.75, 0.9536, 0.7327, 0.9536, 0.7327, 0.9537, 0.7628, 0.9536, 0.75, 0.9536, 0.75, 0.5, 0.7812, 0.5, 0.7812, 0.9537, 0.7631, 0.9537, 0.8125, 0.5, 0.8125, 0.9537, 0.7812, 0.9537, 0.7812, 0.5, 0.8438, 0.5, 0.8438, 0.9537, 0.8125, 0.9537, 0.8125, 0.5, 0.875, 0.5, 0.875, 0.9537, 0.8438, 0.9537, 0.8438, 0.5, 0.9062, 0.5, 0.9062, 0.9537, 0.875, 0.9537, 0.875, 0.5, 0.9375, 0.5, 0.9375, 0.9537, 0.9062, 0.9537, 0.9062, 0.5, 0.9688, 0.5, 0.9688, 0.9537, 0.9375, 0.9537, 0.9375, 0.5, 0.9996, 0.9537, 0.9688, 0.9537, 0.9688, 0.5, 1.0, 0.5, 1.0, 0.9536, 0.4556, 0.1273, 0.4403, 0.125, 0.375, 0.125, 0.375, 0.2497, 0.4138, 0.209, 0.442, 0.1618, 0.4403, 0.625, 0.375, 0.625, 0.375, 0.7037, 0.401, 0.7037, 0.375, 0.625, 0.125, 0.625, 0.125, 0.75, 0.375, 0.7031, 0.2164, 0.5002, 0.125, 0.5003, 0.125, 0.625, 0.375, 0.625, 0.375, 0.5003, 0.2836, 0.5002, 0.25, 0.5001, 0.4324, 0.6007, 0.4112, 0.555, 0.375, 0.5003, 0.375, 0.625, 0.4403, 0.625, 0.375, 0.04634, 0.375, 0.125, 0.4403, 0.125, 0.401, 0.04634, 0.4501, 0.1742, 0.4673, 0.1349, 0.4485, 0.125, 0.375, 0.125, 0.375, 0.25, 0.3965, 0.25, 0.3969, 0.2497, 0.4202, 0.2227, 0.3965, 0.25, 0.375, 0.5, 0.375, 0.5, 0.3953, 0.25, 0.4001, 0.25, 0.446, 0.625, 0.375, 0.625, 0.375, 0.7037, 0.4069, 0.7037, 0.375, 0.7031, 0.375, 0.625, 0.125, 0.625, 0.125, 0.75, 0.375, 0.625, 0.375, 0.5, 0.125, 0.5, 0.125, 0.625, 0.3952, 0.5, 0.3953, 0.5, 0.375, 0.5, 0.375, 0.625, 0.446, 0.625, 0.4454, 0.6226, 0.4319, 0.587, 0.4084, 0.5379, 0.3861, 0.4983, 0.375, 0.04634, 0.375, 0.125, 0.4485, 0.125, 0.4092, 0.04634, 0.4476, 0.1492, 0.4657, 0.1124, 0.4372, 0.125, 0.375, 0.125, 0.375, 0.2447, 0.4138, 0.2009, 0.375, 0.7037, 0.3997, 0.7037, 0.4086, 0.6866, 0.4394, 0.625, 0.375, 0.625, 0.375, 0.625, 0.125, 0.625, 0.125, 0.75, 0.375, 0.7031, 0.125, 0.5053, 0.125, 0.625, 0.375, 0.625, 0.375, 0.5049, 0.4394, 0.625, 0.4339, 0.6095, 0.4134, 0.5661, 0.3771, 0.5077, 0.375, 0.5049, 0.375, 0.625, 0.375, 0.125, 0.4372, 0.125, 0.3979, 0.04634, 0.375, 0.04634, 0.4534, 0.1624, 0.4738, 0.1225, 0.4434, 0.125, 0.375, 0.125, 0.375, 0.25, 0.3838, 0.25, 0.3842, 0.2497, 0.4187, 0.2131, 0.375, 0.25, 0.375, 0.5, 0.625, 0.3803, 0.375, 0.375, 0.3838, 0.25, 0.4434, 0.625, 0.375, 0.625, 0.375, 0.7037, 0.4041, 0.7037, 0.375, 0.7031, 0.375, 0.625, 0.125, 0.625, 0.125, 0.75, 0.375, 0.625, 0.375, 0.5, 0.125, 0.5, 0.125, 0.625, 0.38, 0.5002, 0.3837, 0.5, 0.3838, 0.5, 0.375, 0.5, 0.375, 0.625, 0.4434, 0.625, 0.4329, 0.5972, 0.4106, 0.5511, 0.375, 0.125, 0.4434, 0.125, 0.4041, 0.04634, 0.375, 0.04634])
me_010.use_remesh_fix_poles = True
me_010.use_remesh_preserve_attributes = False
me_010.update()

# ---- objects
ob_x = bpy.data.objects.new('円柱', me_x)
ob_001 = bpy.data.objects.new('円柱.001', me_010)

# ---- transforms, parenting, visibility, modifiers, constraints
ob_x.location = (0.0, 0.0, 0.0)
ob_x.rotation_euler = (1.571, 1.571, 0.0)
ob_x.scale = (0.6399, 0.6399, 1.106)
_m = ob_x.modifiers.new('Auto Smooth', 'NODES')
_m.node_group = ng_auto_smooth
_gi = [s.identifier for s in ng_auto_smooth.interface.items_tree if s.item_type == 'SOCKET' and s.in_out == 'INPUT']
_m[_gi[1]] = 0.5236  # Angle
ob_001.location = (0.0, -4.761, 0.0)
ob_001.rotation_euler = (1.571, -0.0, 0.0)
ob_001.scale = (0.1506, 0.1506, 1.58)
_m = ob_001.modifiers.new('Auto Smooth', 'NODES')
_m.node_group = ng_auto_smooth
_gi = [s.identifier for s in ng_auto_smooth.interface.items_tree if s.item_type == 'SOCKET' and s.in_out == 'INPUT']
_m[_gi[1]] = 0.5236  # Angle

# ---- collection membership
col_collection.objects.link(ob_x)
col_collection.objects.link(ob_001)

# ---- scene / render settings (as saved in the file)
scene.frame_start = 1; scene.frame_end = 250; scene.frame_set(1)
scene.render.engine = 'BLENDER_EEVEE_NEXT'
scene.cycles.sampling_pattern = 'TABULATED_SOBOL'
scene.cycles.use_light_tree = False
scene.view_settings.view_transform = 'Filmic'
bpy.context.view_layer.update()

# ---- added for rendering (the .blend has no active camera and no usable light): camera, sun
cam_auto = bpy.data.cameras.new('AutoCamera')
cam_auto.lens = 50.0
cam_auto.sensor_width = 36.0
cam_auto.clip_end = 1000.0
ob_auto_camera = bpy.data.objects.new('AutoCamera', cam_auto)
scene.collection.objects.link(ob_auto_camera)
ob_auto_camera.location = (7.17987, -11.2879, 5.74337)
ob_auto_camera.rotation_euler = (1.09748, -7.21219e-08, 0.694738)
scene.camera = ob_auto_camera
light_auto_sun = bpy.data.lights.new('AutoSun', 'SUN')
light_auto_sun.energy = 3.0
light_auto_sun.angle = 0.0523599
ob_auto_sun = bpy.data.objects.new('AutoSun', light_auto_sun)
scene.collection.objects.link(ob_auto_sun)
ob_auto_sun.rotation_euler = (0.872665, 0.174533, 0.523599)
bpy.context.view_layer.update()
